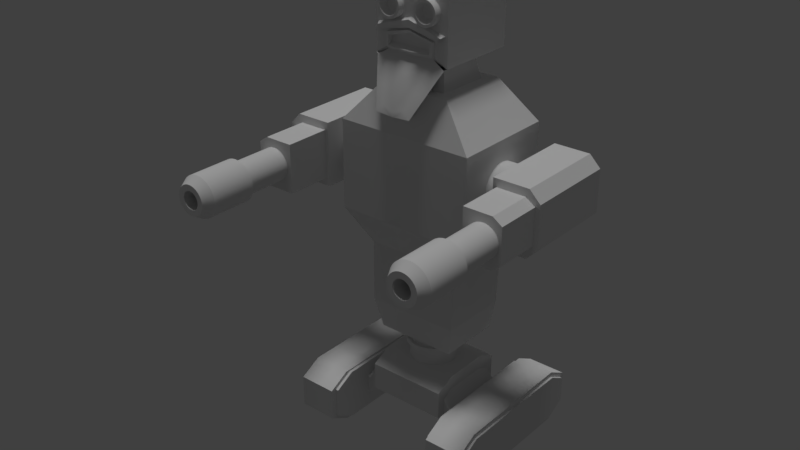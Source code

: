 # Source: GiantBoss.blend  (saved by Blender 2.77.0; exported with 4.5.12 LTS)
import bpy
from mathutils import Matrix  # noqa: F401  (used for matrix-valued properties, if any)

bpy.ops.wm.read_factory_settings(use_empty=True)
scene = bpy.context.scene
scene.name = 'Scene'

# ---- collections
col_collection_1 = bpy.data.collections.new('Collection 1'); scene.collection.children.link(col_collection_1)

# ---- materials (node trees are filled in below, after node groups)
mat_material = bpy.data.materials.new('Material')
mat_material.alpha_threshold = 0.0
mat_material.use_transparent_shadow = False
mat_material.roughness = 0.5
mat_material.line_color = (0.0, 0.0, 0.0, 1.0)
mat_material_001 = bpy.data.materials.new('Material.001')
mat_material_001.alpha_threshold = 0.0
mat_material_001.use_transparent_shadow = False
mat_material_001.roughness = 0.5
mat_material_002 = bpy.data.materials.new('Material.002')
mat_material_002.alpha_threshold = 0.0
mat_material_002.use_transparent_shadow = False
mat_material_002.roughness = 0.5
mat_material_003 = bpy.data.materials.new('Material.003')
mat_material_003.alpha_threshold = 0.0
mat_material_003.use_transparent_shadow = False
mat_material_003.roughness = 0.5
mat_material_004 = bpy.data.materials.new('Material.004')
mat_material_004.alpha_threshold = 0.0
mat_material_004.use_transparent_shadow = False
mat_material_004.roughness = 0.5
mat_material_004.specular_intensity = 0.0
mat_material_005 = bpy.data.materials.new('Material.005')
mat_material_005.alpha_threshold = 0.0
mat_material_005.use_transparent_shadow = False
mat_material_005.roughness = 0.5
mat_material_006 = bpy.data.materials.new('Material.006')
mat_material_006.alpha_threshold = 0.0
mat_material_006.use_transparent_shadow = False
mat_material_006.roughness = 0.5

# ---- material node trees

# ---- world
world_world = bpy.data.worlds.new('World'); scene.world = world_world
world_world.color = (0.05088, 0.05088, 0.05088)
world_world.use_sun_shadow = False
world_world.sun_shadow_jitter_overblur = 0.0
world_world.cycles.sampling_method = 'MANUAL'

# ---- lights
light_hemi = bpy.data.lights.new('Hemi', 'SUN')
light_hemi.transmission_factor = 0.0
light_hemi.angle = 0.1993
light_hemi.energy = 1.0
light_hemi.shadow_buffer_clip_start = 0.5
light_hemi.shadow_soft_size = 0.1
light_hemi.shadow_cascade_max_distance = 1000.0

# ---- meshes
me_cube = bpy.data.meshes.new('Cube')
me_cube.from_pydata([(6.891, 3.723, 4.525), (6.891, -3.723, 4.525), (-4.825e-07, -4.048, 4.09), (1.448e-06, 4.048, 4.09), (6.891, 4.048, 12.19), (6.891, -4.048, 12.19), (-1.448e-06, -4.048, 12.19), (2.413e-07, 4.048, 12.19), (6.891, 6.019, 5.628), (3.016e-06, 7.448, 5.721), (6.891, 6.019, 8.662), (6.891, -6.019, 5.628), (-2.413e-06, -7.448, 5.721), (6.891, -6.019, 8.662), (-3.378e-06, -7.448, 10.55), (1.809e-06, 7.448, 10.55), (6.891, 4.048, 4.09), (6.891, -4.048, 4.09), (6.891, 3.723, 9.764), (6.891, -3.723, 9.764), (6.891, 7.448, 5.721), (6.891, 7.448, 10.55), (6.891, -7.448, 5.721), (6.891, -7.448, 10.55), (9.155, 3.723, 1.937), (9.155, 3.723, 7.175), (9.155, -3.723, 1.937), (9.155, -3.723, 7.175), (9.155, 6.019, 3.039), (9.155, 6.019, 6.073), (9.155, -6.019, 3.039), (9.155, -6.019, 6.073), (9.657, 3.723, 1.937), (9.657, 3.723, 7.175), (9.657, -3.723, 1.937), (9.657, -3.723, 7.175), (9.657, 6.019, 3.039), (9.657, 6.019, 6.073), (9.657, -6.019, 3.039), (9.657, -6.019, 6.073), (10.15, 11.09, -0.3014), (10.15, 11.09, 9.413), (10.15, -11.09, -0.3014), (10.15, -11.09, 9.413), (10.15, 14.84, 1.743), (10.15, 14.84, 7.369), (10.15, -14.84, 1.743), (10.15, -14.84, 7.369), (16.82, 11.09, -0.3014), (16.82, 11.09, 9.413), (16.82, -10.88, 0.5146), (16.82, -11.09, 9.413), (16.82, 14.02, 2.227), (16.82, 14.02, 6.885), (16.82, -14.02, 2.227), (16.82, -14.02, 6.885), (16.82, 10.88, 0.5146), (16.82, -11.09, -0.3014), (16.82, 10.88, 8.597), (16.82, -10.88, 8.597), (16.82, 14.84, 1.743), (16.82, 14.84, 7.369), (16.82, -14.84, 1.743), (16.82, -14.84, 7.369), (17.21, 10.88, 0.5146), (17.21, 10.88, 8.597), (17.21, -10.88, 0.5146), (17.21, -10.88, 8.597), (17.21, 14.02, 2.227), (17.21, 14.02, 6.885), (17.21, -14.02, 2.227), (17.21, -14.02, 6.885), (9.657, 13.79, 7.17), (9.657, 10.3, 9.069), (9.657, 13.79, 1.942), (9.657, 10.3, 0.04243), (9.657, -13.79, 1.942), (9.657, -13.79, 7.17), (9.657, -10.3, 9.069), (9.657, -10.3, 0.04243), (10.15, 10.3, 9.069), (10.15, 13.79, 1.942), (10.15, -13.79, 1.942), (10.15, -10.3, 9.069), (10.15, -10.3, 0.04243), (10.15, 13.79, 7.17), (10.15, 10.3, 0.04243), (10.15, -13.79, 7.17), (-6.032e-07, 4.048, 12.19), (-6.032e-07, 4.048, 14.57), (0.7897, 3.97, 12.19), (0.7897, 3.97, 14.57), (1.549, 3.74, 12.19), (1.549, 3.74, 14.57), (2.249, 3.366, 12.19), (2.249, 3.366, 14.57), (2.862, 2.862, 12.19), (2.862, 2.862, 14.57), (3.366, 2.249, 12.19), (3.366, 2.249, 14.57), (3.74, 1.549, 12.19), (3.74, 1.549, 14.57), (3.97, 0.7897, 12.19), (3.97, 0.7897, 14.57), (4.048, 1.029e-06, 12.19), (4.048, 1.029e-06, 14.57), (3.97, -0.7897, 12.19), (3.97, -0.7897, 14.57), (3.74, -1.549, 12.19), (3.74, -1.549, 14.57), (3.366, -2.249, 12.19), (3.366, -2.249, 14.57), (2.862, -2.862, 12.19), (2.862, -2.862, 14.57), (2.249, -3.366, 12.19), (2.249, -3.366, 14.57), (1.549, -3.74, 12.19), (1.549, -3.74, 14.57), (0.7897, -3.97, 12.19), (0.7897, -3.97, 14.57), (-1.922e-06, -4.048, 12.19), (-1.922e-06, -4.048, 14.57), (0.8994, 4.522, 14.91), (-6.032e-07, 4.61, 14.91), (1.764, 4.259, 14.91), (2.561, 3.833, 14.91), (3.26, 3.26, 14.91), (3.833, 2.561, 14.91), (4.259, 1.764, 14.91), (4.522, 0.8994, 14.91), (4.61, 1.072e-06, 14.91), (4.522, -0.8994, 14.91), (4.259, -1.764, 14.91), (3.833, -2.561, 14.91), (3.26, -3.26, 14.91), (2.561, -3.833, 14.91), (1.764, -4.259, 14.91), (0.8994, -4.522, 14.91), (-2.105e-06, -4.61, 14.91), (0.8994, 4.522, 15.72), (-7.284e-07, 4.61, 15.72), (1.764, 4.259, 15.72), (2.561, 3.833, 15.72), (3.26, 3.26, 15.72), (3.833, 2.561, 15.72), (4.259, 1.764, 15.72), (4.522, 0.8994, 15.72), (4.61, 1.072e-06, 15.72), (4.522, -0.8994, 15.72), (4.259, -1.764, 15.72), (3.833, -2.561, 15.72), (3.26, -3.26, 15.72), (2.561, -3.833, 15.72), (1.764, -4.259, 15.72), (0.8994, -4.522, 15.72), (-2.231e-06, -4.61, 15.72), (0.7728, 3.885, 15.72), (-7.107e-07, 3.961, 15.72), (1.516, 3.66, 15.72), (2.201, 3.294, 15.72), (2.801, 2.801, 15.72), (3.294, 2.201, 15.72), (3.66, 1.516, 15.72), (3.885, 0.7728, 15.72), (3.961, 1.023e-06, 15.72), (3.885, -0.7728, 15.72), (3.66, -1.516, 15.72), (3.294, -2.201, 15.72), (2.801, -2.801, 15.72), (2.201, -3.294, 15.72), (1.516, -3.66, 15.72), (0.7728, -3.885, 15.72), (-2.001e-06, -3.961, 15.72), (0.7728, 3.885, 17.15), (-6.821e-07, 3.961, 17.15), (1.516, 3.66, 17.15), (2.201, 3.294, 17.15), (2.801, 2.801, 17.15), (3.294, 2.201, 17.15), (3.66, 1.516, 17.15), (3.885, 0.7728, 17.15), (3.961, 1.023e-06, 17.15), (3.885, -0.7728, 17.15), (3.66, -1.516, 17.15), (3.294, -2.201, 17.15), (2.801, -2.801, 17.15), (2.201, -3.294, 17.15), (1.516, -3.66, 17.15), (0.7728, -3.885, 17.15), (-1.973e-06, -3.961, 17.15), (9.528e-07, -5.007, 17.15), (9.528e-07, -5.982, 22.46), (9.528e-07, 6.143, 17.15), (9.528e-07, 6.143, 22.46), (6.953, -5.007, 17.15), (8.079, -5.982, 22.46), (6.953, 6.143, 17.15), (8.079, 6.143, 22.46), (9.528e-07, -5.982, 33.2), (9.528e-07, 6.953, 33.2), (8.079, 6.953, 33.2), (8.079, -5.982, 33.2), (9.528e-07, -8.54, 39.2), (9.528e-07, 9.918, 39.2), (11.99, 9.918, 39.2), (11.99, -8.54, 39.2), (9.528e-07, -8.54, 54.4), (9.528e-07, 9.918, 54.4), (11.99, 9.918, 54.4), (11.99, -8.54, 54.4), (9.528e-07, -5.982, 61.01), (9.528e-07, 6.953, 61.01), (6.154, 6.953, 61.01), (6.154, -5.982, 61.01), (9.528e-07, -4.062, 61.01), (9.528e-07, 5.033, 61.01), (4.327, 5.033, 61.01), (4.327, -4.062, 61.01), (9.528e-07, -3.188, 64.74), (9.528e-07, 4.159, 64.74), (3.495, 4.159, 64.74), (3.301, -3.602, 64.87), (3.121, -10.77, 58.51), (9.528e-07, 7.462, 65.84), (6.639, 7.462, 65.84), (4.178, -6.492, 66.78), (4.67, -6.492, 69.78), (9.528e-07, -6.492, 78.49), (6.639, 7.462, 78.49), (9.528e-07, 7.462, 78.49), (4.231, -3.961, 80.31), (9.528e-07, -3.961, 80.31), (4.231, 4.932, 80.31), (9.528e-07, 4.932, 80.31), (3.32, -6.492, 75.71), (3.32, -7.751, 75.28), (3.718, -6.492, 75.67), (3.633, -7.751, 75.25), (4.101, -6.492, 75.56), (3.935, -7.751, 75.16), (4.453, -6.492, 75.37), (4.213, -7.751, 75.01), (4.763, -6.492, 75.11), (4.457, -7.751, 74.81), (5.017, -6.492, 74.8), (4.657, -7.751, 74.56), (5.205, -6.492, 74.45), (4.805, -7.751, 74.29), (5.321, -6.492, 74.07), (4.897, -7.751, 73.98), (5.361, -6.492, 73.67), (4.928, -7.751, 73.67), (5.321, -6.492, 73.27), (4.897, -7.751, 73.36), (5.205, -6.492, 72.89), (4.805, -7.751, 73.05), (5.017, -6.492, 72.54), (4.657, -7.751, 72.78), (4.763, -6.492, 72.23), (4.457, -7.751, 72.53), (4.453, -6.492, 71.97), (4.213, -7.751, 72.33), (4.101, -6.492, 71.78), (3.935, -7.751, 72.18), (3.718, -6.492, 71.67), (3.633, -7.751, 72.09), (3.32, -6.492, 71.63), (3.32, -7.751, 72.06), (2.921, -6.492, 71.67), (3.006, -7.751, 72.09), (2.539, -6.492, 71.78), (2.704, -7.751, 72.18), (2.186, -6.492, 71.97), (2.426, -7.751, 72.33), (1.876, -6.492, 72.23), (2.182, -7.751, 72.53), (1.623, -6.492, 72.54), (1.982, -7.751, 72.78), (1.434, -6.492, 72.89), (1.834, -7.751, 73.05), (1.318, -6.492, 73.27), (1.742, -7.751, 73.36), (1.279, -6.492, 73.67), (1.711, -7.751, 73.67), (1.318, -6.492, 74.07), (1.742, -7.751, 73.98), (1.434, -6.492, 74.45), (1.834, -7.751, 74.29), (1.623, -6.492, 74.8), (1.982, -7.751, 74.56), (1.876, -6.492, 75.11), (2.182, -7.751, 74.81), (2.186, -6.492, 75.37), (2.426, -7.751, 75.01), (2.539, -6.492, 75.56), (2.704, -7.751, 75.16), (2.921, -6.492, 75.67), (3.006, -7.751, 75.25), (3.718, -7.751, 75.67), (3.32, -7.751, 75.71), (4.101, -7.751, 75.56), (4.453, -7.751, 75.37), (4.763, -7.751, 75.11), (5.017, -7.751, 74.8), (5.205, -7.751, 74.45), (5.321, -7.751, 74.07), (5.361, -7.751, 73.67), (5.321, -7.751, 73.27), (5.205, -7.751, 72.89), (5.017, -7.751, 72.54), (4.763, -7.751, 72.23), (4.453, -7.751, 71.97), (4.101, -7.751, 71.78), (3.718, -7.751, 71.67), (3.32, -7.751, 71.63), (2.921, -7.751, 71.67), (2.539, -7.751, 71.78), (2.186, -7.751, 71.97), (1.876, -7.751, 72.23), (1.623, -7.751, 72.54), (1.434, -7.751, 72.89), (1.318, -7.751, 73.27), (1.279, -7.751, 73.67), (1.318, -7.751, 74.07), (1.434, -7.751, 74.45), (1.623, -7.751, 74.8), (1.876, -7.751, 75.11), (2.186, -7.751, 75.37), (2.539, -7.751, 75.56), (2.921, -7.751, 75.67), (3.531, -6.664, 74.73), (3.32, -6.664, 74.76), (3.735, -6.664, 74.67), (3.923, -6.664, 74.57), (4.087, -6.664, 74.44), (4.222, -6.664, 74.27), (4.322, -6.664, 74.09), (4.384, -6.664, 73.88), (4.405, -6.664, 73.67), (4.384, -6.664, 73.46), (4.322, -6.664, 73.25), (4.222, -6.664, 73.07), (4.087, -6.664, 72.9), (3.923, -6.664, 72.77), (3.735, -6.664, 72.67), (3.531, -6.664, 72.61), (3.32, -6.664, 72.58), (3.108, -6.664, 72.61), (2.904, -6.664, 72.67), (2.717, -6.664, 72.77), (2.552, -6.664, 72.9), (2.417, -6.664, 73.07), (2.317, -6.664, 73.25), (2.255, -6.664, 73.46), (2.234, -6.664, 73.67), (2.255, -6.664, 73.88), (2.317, -6.664, 74.09), (2.417, -6.664, 74.27), (2.552, -6.664, 74.44), (2.717, -6.664, 74.57), (2.904, -6.664, 74.67), (3.108, -6.664, 74.73), (6.181, -6.725, 65.61), (6.126, -6.492, 70.59), (0.0, -6.492, 67.07), (0.0, -6.492, 70.51), (0.0, -7.133, 70.51), (0.0, -7.133, 67.07), (4.289, -7.133, 67.22), (4.289, -7.133, 69.48), (0.0, -7.133, 70.24), (0.0, -7.133, 67.34), (3.783, -7.133, 67.49), (3.783, -7.133, 69.21), (0.0, -6.204, 69.76), (0.0, -6.204, 67.82), (3.783, -6.204, 67.97), (3.783, -6.204, 68.73), (6.259, -6.492, 66.51), (3.495, -3.188, 64.74), (2.111e-07, -6.492, 65.84), (4.222e-08, -3.602, 64.87), (4.67, -6.492, 67.44), (4.222e-08, -10.82, 58.33), (4.222e-08, -6.492, 66.65), (4.222e-08, -7.651, 57.77), (4.222e-08, -10.82, 59.14), (1.172, -7.651, 57.77), (2.049, -10.54, 59.68), (6.639, -6.492, 78.49), (6.639, -6.492, 65.84), (0.0, -6.492, 72.3), (4.289, -6.492, 69.48), (4.289, -6.492, 67.22), (0.0, -6.492, 70.81), (0.0, -7.139, 72.04), (0.0, -7.139, 70.85), (5.026, -7.139, 69.82), (5.769, -7.139, 70.33)], [], [(16, 17, 2, 3), (4, 7, 6, 5), (8, 10, 29, 28), (16, 3, 9, 20), (22, 23, 14, 12), (2, 17, 22, 12), (21, 20, 9, 15), (5, 6, 14, 23), (6, 2, 12, 14), (11, 1, 26, 30), (19, 13, 31, 27), (7, 4, 21, 15), (3, 7, 15, 9), (0, 1, 17, 16), (19, 18, 4, 5), (10, 8, 20, 21), (11, 13, 23, 22), (1, 11, 22, 17), (8, 0, 16, 20), (13, 19, 5, 23), (18, 10, 21, 4), (27, 31, 39, 35), (25, 27, 35, 33), (31, 30, 38, 39), (1, 0, 24, 26), (10, 18, 25, 29), (0, 8, 28, 24), (13, 11, 30, 31), (18, 19, 27, 25), (87, 82, 46, 47), (86, 81, 44, 40), (85, 80, 41, 45), (30, 26, 34, 38), (28, 29, 37, 36), (26, 24, 32, 34), (29, 25, 33, 37), (24, 28, 36, 32), (42, 40, 48, 57), (44, 45, 61, 60), (46, 42, 57, 62), (80, 83, 43, 41), (83, 87, 47, 43), (82, 84, 42, 46), (81, 85, 45, 44), (84, 86, 40, 42), (55, 54, 70, 71), (56, 52, 68, 64), (53, 58, 65, 69), (45, 41, 49, 61), (40, 44, 60, 48), (47, 46, 62, 63), (41, 43, 51, 49), (43, 47, 63, 51), (56, 50, 57, 48), (59, 58, 49, 51), (53, 52, 60, 61), (54, 55, 63, 62), (50, 54, 62, 57), (52, 56, 48, 60), (55, 59, 51, 63), (58, 53, 61, 49), (64, 65, 67, 66), (66, 67, 71, 70), (65, 64, 68, 69), (58, 59, 67, 65), (59, 55, 71, 67), (54, 50, 66, 70), (52, 53, 69, 68), (50, 56, 64, 66), (34, 32, 75, 79), (36, 37, 72, 74), (38, 34, 79, 76), (35, 39, 77, 78), (33, 35, 78, 73), (37, 33, 73, 72), (32, 36, 74, 75), (39, 38, 76, 77), (79, 75, 86, 84), (74, 72, 85, 81), (76, 79, 84, 82), (78, 77, 87, 83), (73, 78, 83, 80), (72, 73, 80, 85), (75, 74, 81, 86), (77, 76, 82, 87), (88, 89, 91, 90), (90, 91, 93, 92), (92, 93, 95, 94), (94, 95, 97, 96), (96, 97, 99, 98), (98, 99, 101, 100), (100, 101, 103, 102), (102, 103, 105, 104), (104, 105, 107, 106), (106, 107, 109, 108), (108, 109, 111, 110), (110, 111, 113, 112), (112, 113, 115, 114), (114, 115, 117, 116), (116, 117, 119, 118), (118, 119, 121, 120), (121, 119, 137, 138), (135, 134, 151, 152), (97, 95, 125, 126), (107, 105, 130, 131), (117, 115, 135, 136), (195, 191, 190, 194), (93, 91, 122, 124), (103, 101, 128, 129), (113, 111, 133, 134), (99, 97, 126, 127), (109, 107, 131, 132), (119, 117, 136, 137), (95, 93, 124, 125), (105, 103, 129, 130), (91, 89, 123, 122), (115, 113, 134, 135), (101, 99, 127, 128), (111, 109, 132, 133), (139, 140, 157, 156), (128, 127, 144, 145), (136, 135, 152, 153), (129, 128, 145, 146), (137, 136, 153, 154), (130, 129, 146, 147), (122, 123, 140, 139), (138, 137, 154, 155), (131, 130, 147, 148), (124, 122, 139, 141), (197, 195, 194, 196), (132, 131, 148, 149), (125, 124, 141, 142), (133, 132, 149, 150), (126, 125, 142, 143), (134, 133, 150, 151), (127, 126, 143, 144), (160, 159, 176, 177), (155, 154, 171, 172), (148, 147, 164, 165), (141, 139, 156, 158), (193, 197, 196, 192), (149, 148, 165, 166), (142, 141, 158, 159), (150, 149, 166, 167), (143, 142, 159, 160), (151, 150, 167, 168), (144, 143, 160, 161), (152, 151, 168, 169), (145, 144, 161, 162), (153, 152, 169, 170), (146, 145, 162, 163), (154, 153, 170, 171), (147, 146, 163, 164), (173, 174, 189, 188, 187, 186, 185, 184, 183, 182, 181, 180, 179, 178, 177, 176, 175), (168, 167, 184, 185), (161, 160, 177, 178), (169, 168, 185, 186), (162, 161, 178, 179), (170, 169, 186, 187), (163, 162, 179, 180), (171, 170, 187, 188), (164, 163, 180, 181), (156, 157, 174, 173), (172, 171, 188, 189), (165, 164, 181, 182), (158, 156, 173, 175), (201, 200, 204, 205), (166, 165, 182, 183), (159, 158, 175, 176), (167, 166, 183, 184), (190, 192, 196, 194), (191, 195, 201, 198), (197, 193, 199, 200), (195, 197, 200, 201), (202, 205, 209, 206), (198, 201, 205, 202), (200, 199, 203, 204), (209, 208, 212, 213), (204, 203, 207, 208), (205, 204, 208, 209), (220, 219, 223, 224), (213, 212, 216, 217), (225, 384, 386, 388), (206, 209, 213, 210), (208, 207, 211, 212), (214, 217, 379, 218), (210, 213, 217, 214), (212, 211, 215, 216), (379, 220, 224, 390), (216, 215, 219, 220), (217, 216, 220, 379), (393, 392, 369, 368), (224, 223, 229, 228), (390, 224, 228, 389), (230, 232, 233, 231), (389, 228, 232, 230), (228, 229, 233, 232), (227, 389, 230, 231), (234, 299, 298, 236), (236, 298, 300, 238), (238, 300, 301, 240), (240, 301, 302, 242), (242, 302, 303, 244), (244, 303, 304, 246), (246, 304, 305, 248), (248, 305, 306, 250), (250, 306, 307, 252), (252, 307, 308, 254), (254, 308, 309, 256), (256, 309, 310, 258), (258, 310, 311, 260), (260, 311, 312, 262), (262, 312, 313, 264), (264, 313, 314, 266), (266, 314, 315, 268), (268, 315, 316, 270), (270, 316, 317, 272), (272, 317, 318, 274), (274, 318, 319, 276), (276, 319, 320, 278), (278, 320, 321, 280), (280, 321, 322, 282), (282, 322, 323, 284), (284, 323, 324, 286), (286, 324, 325, 288), (288, 325, 326, 290), (290, 326, 327, 292), (292, 327, 328, 294), (287, 285, 355, 356), (294, 328, 329, 296), (296, 329, 299, 234), (235, 237, 298, 299), (237, 239, 300, 298), (239, 241, 301, 300), (241, 243, 302, 301), (243, 245, 303, 302), (245, 247, 304, 303), (247, 249, 305, 304), (249, 251, 306, 305), (251, 253, 307, 306), (253, 255, 308, 307), (255, 257, 309, 308), (257, 259, 310, 309), (259, 261, 311, 310), (261, 263, 312, 311), (263, 265, 313, 312), (265, 267, 314, 313), (267, 269, 315, 314), (269, 271, 316, 315), (271, 273, 317, 316), (273, 275, 318, 317), (275, 277, 319, 318), (277, 279, 320, 319), (279, 281, 321, 320), (281, 283, 322, 321), (283, 285, 323, 322), (285, 287, 324, 323), (287, 289, 325, 324), (289, 291, 326, 325), (291, 293, 327, 326), (293, 295, 328, 327), (295, 297, 329, 328), (297, 235, 299, 329), (330, 331, 361, 360, 359, 358, 357, 356, 355, 354, 353, 352, 351, 350, 349, 348, 347, 346, 345, 344, 343, 342, 341, 340, 339, 338, 337, 336, 335, 334, 333, 332), (261, 259, 342, 343), (289, 287, 356, 357), (263, 261, 343, 344), (237, 235, 331, 330), (291, 289, 357, 358), (265, 263, 344, 345), (239, 237, 330, 332), (293, 291, 358, 359), (267, 265, 345, 346), (241, 239, 332, 333), (295, 293, 359, 360), (269, 267, 346, 347), (243, 241, 333, 334), (297, 295, 360, 361), (271, 269, 347, 348), (245, 243, 334, 335), (235, 297, 361, 331), (273, 271, 348, 349), (247, 245, 335, 336), (275, 273, 349, 350), (249, 247, 336, 337), (277, 275, 350, 351), (251, 249, 337, 338), (279, 277, 351, 352), (253, 251, 338, 339), (281, 279, 352, 353), (255, 253, 339, 340), (283, 281, 353, 354), (257, 255, 340, 341), (285, 283, 354, 355), (259, 257, 341, 342), (221, 362, 222, 387), (369, 366, 370, 373), (364, 393, 368, 367), (392, 365, 366, 369), (373, 370, 374, 377), (375, 376, 377, 374), (368, 369, 373, 372), (367, 368, 372, 371), (372, 373, 377, 376), (371, 372, 376, 375), (362, 221, 379, 390), (221, 381, 218, 379), (388, 386, 383, 222), (384, 225, 393, 364), (385, 387, 222, 383), (381, 221, 387, 385), (384, 380, 383, 386), (362, 225, 388, 222), (391, 363, 389, 227), (363, 378, 390, 389), (226, 394, 365, 392), (382, 226, 392, 393), (396, 397, 398, 395), (394, 226, 397, 396), (390, 393, 225, 379), (378, 382, 393, 390), (363, 391, 395, 398), (363, 226, 382, 378)])
me_cube.polygons.foreach_set('use_smooth', [True] * 323)
me_cube.polygons.foreach_set('material_index', [2, 2, 2, 2, 2, 2, 2, 2, 2, 2, 2, 2, 2, 2, 2, 2, 2, 2, 2, 2, 2, 2, 2, 2, 2, 2, 2, 2, 2, 5, 5, 5, 2, 2, 2, 2, 2, 6, 6, 6, 5, 5, 5, 5, 5, 2, 2, 2, 6, 6, 6, 6, 6, 5, 5, 5, 5, 5, 5, 5, 5, 2, 2, 2, 2, 2, 2, 2, 2, 2, 2, 2, 2, 2, 2, 2, 2, 2, 2, 2, 2, 2, 2, 2, 2, 0, 0, 0, 0, 0, 0, 0, 0, 0, 0, 0, 0, 0, 0, 0, 0, 0, 0, 0, 0, 0, 1, 0, 0, 0, 0, 0, 0, 0, 0, 0, 0, 0, 0, 0, 0, 0, 0, 0, 0, 0, 0, 0, 0, 1, 0, 0, 0, 0, 0, 0, 0, 0, 0, 0, 1, 0, 0, 0, 0, 0, 0, 0, 0, 0, 0, 0, 0, 0, 0, 0, 0, 0, 0, 0, 0, 0, 0, 0, 0, 0, 1, 0, 0, 0, 1, 1, 1, 1, 1, 1, 1, 1, 1, 1, 1, 1, 4, 1, 1, 3, 1, 1, 1, 3, 3, 2, 1, 1, 1, 1, 1, 1, 2, 2, 2, 2, 2, 2, 2, 2, 2, 2, 2, 2, 2, 2, 2, 2, 2, 2, 2, 2, 2, 2, 2, 2, 2, 2, 2, 2, 2, 2, 2, 2, 2, 2, 2, 2, 2, 2, 2, 2, 2, 2, 2, 2, 2, 2, 2, 2, 2, 2, 2, 2, 2, 2, 2, 2, 2, 2, 2, 2, 2, 2, 2, 2, 2, 5, 2, 2, 2, 2, 2, 2, 2, 2, 2, 2, 2, 2, 2, 2, 2, 2, 2, 2, 2, 2, 2, 2, 2, 2, 2, 2, 2, 2, 2, 2, 2, 4, 2, 2, 2, 2, 5, 2, 2, 2, 2, 1, 1, 4, 1, 4, 4, 0, 4, 1, 1, 1, 1, 4, 4, 4, 1, 4, 1])
_k = set([(191, 195), (191, 198), (193, 197), (193, 199), (195, 197), (195, 201), (197, 200), (198, 201), (199, 200), (200, 201), (202, 205), (202, 206), (203, 204), (203, 207), (204, 208), (205, 209), (206, 209), (207, 208), (221, 362), (221, 381), (225, 362), (225, 384)])
me_cube.attributes.new('sharp_edge', 'BOOLEAN', 'EDGE').data.foreach_set('value', [ (min(e.vertices), max(e.vertices)) in _k for e in me_cube.edges])
_uv = me_cube.uv_layers.new(name='UVMap')
_uv.uv.foreach_set('vector', [0.7251, 0.6728, 0.7251, 0.4197, 0.9843, 0.4197, 0.9843, 0.6728, 0.7251, 0.6728, 0.4658, 0.6728, 0.4658, 0.4197, 0.7251, 0.4197, 0.0009243, 0.8301, -0.07422, 0.9035, -0.07422, 0.7929, 0.0009243, 0.7195, 0.7251, 0.6728, 0.9843, 0.6728, 0.9843, 0.7668, 0.7251, 0.7668, 1.091, 0.04379, 0.9092, 0.04379, 0.9092, -0.1778, 1.091, -0.1778, 0.9843, 0.4197, 0.7251, 0.4197, 0.7251, 0.3012, 0.9843, 0.3012, 0.9092, 0.04379, 1.091, 0.04379, 1.091, 0.2654, 0.9092, 0.2654, 0.7251, 0.4197, 0.4658, 0.4197, 0.4658, 0.3012, 0.7251, 0.3012, 0.9843, 0.8217, 0.9843, 0.5614, 1.112, 0.6139, 1.112, 0.7693, 0.9092, -0.1778, 0.8678, -0.1039, 0.7704, -0.1039, 0.8118, -0.1778, 0.5569, -0.058, 0.5984, -0.1318, 0.6958, -0.1318, 0.6543, -0.058, 0.4658, 0.6728, 0.7251, 0.6728, 0.7251, 0.7668, 0.4658, 0.7668, 1.112, 0.3012, 1.112, 0.5614, 0.9843, 0.509, 0.9843, 0.3536, 0.754, 0.1814, 0.754, -0.058, 0.7704, -0.06845, 0.7704, 0.1918, 0.5569, -0.058, 0.5569, 0.1814, 0.4658, 0.1918, 0.4658, -0.06845, 0.5984, 0.2552, 0.7125, 0.2552, 0.709, 0.3012, 0.5272, 0.3012, 0.7125, -0.1318, 0.5984, -0.1318, 0.5272, -0.1778, 0.709, -0.1778, 0.754, -0.058, 0.7125, -0.1318, 0.709, -0.1778, 0.7704, -0.06845, 0.7125, 0.2552, 0.754, 0.1814, 0.7704, 0.1918, 0.709, 0.3012, 0.5984, -0.1318, 0.5569, -0.058, 0.4658, -0.06845, 0.5272, -0.1778, 0.5569, 0.1814, 0.5984, 0.2552, 0.5272, 0.3012, 0.4658, 0.1918, 1.11, -0.09768, 1.11, -0.1778, 1.129, -0.1778, 1.129, -0.09768, 1.11, 0.135, 1.11, -0.09768, 1.129, -0.09768, 1.129, 0.135, -0.1636, 0.8195, -0.08842, 0.8929, -0.1026, 0.9035, -0.1778, 0.8301, 0.8678, -0.1039, 0.8678, 0.1355, 0.7704, 0.1355, 0.7704, -0.1039, 0.5984, 0.2552, 0.5569, 0.1814, 0.6543, 0.1814, 0.6958, 0.2552, 0.8678, 0.1355, 0.9092, 0.2093, 0.8118, 0.2093, 0.7704, 0.1355, -0.1636, 0.7089, -0.08842, 0.7823, -0.08842, 0.8929, -0.1636, 0.8195, 0.5569, 0.1814, 0.5569, -0.058, 0.6543, -0.058, 0.6543, 0.1814, 0.5828, 0.3599, 0.5217, 0.3599, 0.5194, 0.3476, 0.5852, 0.3476, 0.4995, 0.6418, 0.5217, 0.6826, 0.5194, 0.6949, 0.4955, 0.651, 0.5828, 0.6826, 0.605, 0.6418, 0.6091, 0.651, 0.5852, 0.6949, 1.091, 0.1985, 1.091, 0.1184, 1.11, 0.1184, 1.11, 0.1985, 0.0009243, 0.7195, -0.07422, 0.7929, -0.08842, 0.7823, -0.01328, 0.7089, 1.091, 0.1184, 1.091, -0.1143, 1.11, -0.1143, 1.11, 0.1184, 1.11, 0.1985, 1.11, 0.135, 1.129, 0.135, 1.129, 0.1985, 1.091, -0.1143, 1.091, -0.1778, 1.11, -0.1778, 1.11, -0.1143, -1.197, 1.768, -1.197, -0.7677, -0.002927, -0.7677, -0.002927, 1.768, 2.197, 0.3307, 1.191, 0.3307, 1.191, -0.4331, 2.197, -0.4331, -1.197, 2.197, -1.197, 1.768, -0.002927, 1.768, -0.002927, 2.197, 0.605, 0.6418, 0.605, 0.4007, 0.6091, 0.3915, 0.6091, 0.651, 0.605, 0.4007, 0.5828, 0.3599, 0.5852, 0.3476, 0.6091, 0.3915, 0.5217, 0.3599, 0.4995, 0.4007, 0.4955, 0.3915, 0.5194, 0.3476, 0.5217, 0.6826, 0.5828, 0.6826, 0.5852, 0.6949, 0.5194, 0.6949, 0.4995, 0.4007, 0.4995, 0.6418, 0.4955, 0.651, 0.4955, 0.3915, 0.06651, 0.7089, 0.06651, 0.8586, 0.05209, 0.8586, 0.05209, 0.7089, 1.178, 1.092, 1.178, 1.178, 1.163, 1.178, 1.163, 1.092, 1.163, 0.3012, 1.163, 0.3865, 1.149, 0.3865, 1.149, 0.3012, 1.191, -1.197, 1.191, -0.7677, -0.002926, -0.7677, -0.002926, -1.197, -1.197, -0.7677, -1.197, -1.197, -0.002927, -1.197, -0.002927, -0.7677, 1.191, -1.197, 2.197, -1.197, 2.197, -0.4331, 1.191, -0.4331, 1.191, -0.7677, 1.191, 1.768, -0.002927, 1.768, -0.002926, -0.7677, 1.191, 1.768, 1.191, 2.197, -0.002926, 2.197, -0.002927, 1.768, 0.5051, 0.04639, 0.5051, 0.3012, 0.4955, 0.3037, 0.4955, 0.04396, 0.5995, 0.3012, 0.5995, 0.04639, 0.6091, 0.04396, 0.6091, 0.3037, 0.5795, 0.009558, 0.5251, 0.009559, 0.5194, 1.505e-06, 0.5852, 0.0, 0.5251, 0.3381, 0.5795, 0.3381, 0.5852, 0.3476, 0.5194, 0.3476, 0.5051, 0.3012, 0.5251, 0.3381, 0.5194, 0.3476, 0.4955, 0.3037, 0.5251, 0.009559, 0.5051, 0.04639, 0.4955, 0.04396, 0.5194, 1.505e-06, 0.5795, 0.3381, 0.5995, 0.3012, 0.6091, 0.3037, 0.5852, 0.3476, 0.5995, 0.04639, 0.5795, 0.009558, 0.5852, 0.0, 0.6091, 0.04396, 0.1618, -0.07667, 0.4658, -0.07667, 0.4658, 0.6228, 0.1618, 0.6228, 0.1618, 0.6228, 0.4658, 0.6228, 0.4014, 0.7239, 0.2262, 0.7239, 0.4658, -0.07667, 0.1618, -0.07667, 0.2262, -0.1778, 0.4014, -0.1778, 1.163, 0.3865, 1.163, 1.067, 1.149, 1.067, 1.149, 0.3865, 1.163, 1.067, 1.163, 1.178, 1.149, 1.178, 1.149, 1.067, 1.178, 0.3012, 1.178, 0.4124, 1.163, 0.4124, 1.163, 0.3012, 0.03767, 0.8586, 0.03767, 0.7089, 0.05209, 0.7089, 0.05209, 0.8586, 1.178, 0.4124, 1.178, 1.092, 1.163, 1.092, 1.163, 0.4124, -0.1065, 0.1459, -0.1065, 0.3852, -0.1778, 0.5968, -0.1778, -0.06565, -0.06506, 0.4591, 0.04908, 0.4591, 0.09035, 0.7089, -0.1063, 0.7089, -0.06506, 0.07201, -0.1065, 0.1459, -0.1778, -0.06565, -0.1063, -0.1778, 0.09055, 0.1459, 0.04908, 0.07201, 0.09035, -0.1778, 0.1618, -0.06565, 0.09055, 0.3852, 0.09055, 0.1459, 0.1618, -0.06565, 0.1618, 0.5968, 0.04908, 0.4591, 0.09055, 0.3852, 0.1618, 0.5968, 0.09035, 0.7089, -0.1065, 0.3852, -0.06506, 0.4591, -0.1063, 0.7089, -0.1778, 0.5968, 0.04908, 0.07201, -0.06506, 0.07201, -0.1063, -0.1778, 0.09035, -0.1778, 1.149, 0.4245, 1.149, 1.068, 1.131, 1.068, 1.131, 0.4245, 0.0193, 0.877, 0.0193, 0.7089, 0.03767, 0.7089, 0.03767, 0.877, 1.149, 0.3012, 1.149, 0.4245, 1.131, 0.4245, 1.131, 0.3012, 1.131, 1.04, 1.131, 1.163, 1.112, 1.163, 1.112, 1.04, 1.131, 0.3958, 1.131, 1.04, 1.112, 1.04, 1.112, 0.3958, 1.131, 0.3012, 1.131, 0.3958, 1.112, 0.3958, 1.112, 0.3012, 1.149, 1.068, 1.149, 1.163, 1.131, 1.163, 1.131, 1.068, 0.0193, 0.7089, 0.0193, 0.877, 0.0009243, 0.877, 0.0009243, 0.7089, 0.3945, 0.4964, 0.3515, 0.5318, 0.317, 0.5195, 0.36, 0.4841, 0.36, 0.4841, 0.317, 0.5195, 0.2846, 0.5009, 0.3277, 0.4656, 0.3277, 0.4656, 0.2846, 0.5009, 0.2556, 0.4768, 0.2987, 0.4414, 0.2987, 0.4414, 0.2556, 0.4768, 0.2312, 0.448, 0.2742, 0.4126, 0.2742, 0.4126, 0.2312, 0.448, 0.2122, 0.4156, 0.2552, 0.3803, 0.2552, 0.3803, 0.2122, 0.4156, 0.1994, 0.381, 0.2424, 0.3457, 0.6162, 0.5289, 0.7307, 0.5289, 0.7307, 0.5498, 0.6162, 0.5498, 0.6162, 0.5498, 0.7307, 0.5498, 0.7307, 0.5763, 0.6162, 0.5763, 0.6162, 0.5763, 0.7307, 0.5763, 0.7307, 0.6075, 0.6162, 0.6075, 0.6162, 0.6075, 0.7307, 0.6075, 0.7307, 0.6421, 0.6162, 0.6421, 0.6162, 0.6421, 0.7307, 0.6421, 0.7307, 0.6789, 0.6162, 0.6789, 0.6162, 0.6789, 0.7307, 0.6789, 0.7307, 0.7164, 0.6162, 0.7164, 0.6162, 0.7164, 0.7307, 0.7164, 0.7307, 0.7532, 0.6162, 0.7532, 0.6162, 0.7532, 0.7307, 0.7532, 0.7307, 0.7878, 0.6162, 0.7878, 0.6162, 0.7878, 0.7307, 0.7878, 0.7307, 0.819, 0.6162, 0.819, 0.6162, 0.819, 0.7307, 0.819, 0.7307, 0.8456, 0.6162, 0.8456, 0.3945, 0.1801, 0.3592, 0.1746, 0.3511, 0.1544, 0.3914, 0.1607, 0.8456, 0.2596, 0.8456, 0.3015, 0.8066, 0.3015, 0.8066, 0.2596, 0.2312, 0.448, 0.2556, 0.4768, 0.2332, 0.4986, 0.2053, 0.4658, 0.2016, 0.2769, 0.194, 0.3103, 0.1629, 0.309, 0.1716, 0.2709, 0.3244, 0.176, 0.2914, 0.1844, 0.274, 0.1656, 0.3115, 0.1561, 1.03, 1.524, 1.473, 1.524, 1.473, 1.855, 1.092, 1.855, 0.2846, 0.5009, 0.317, 0.5195, 0.303, 0.5472, 0.2662, 0.5261, 0.1932, 0.3455, 0.1994, 0.381, 0.1691, 0.3896, 0.1621, 0.349, 0.2616, 0.1993, 0.2361, 0.2203, 0.2109, 0.2065, 0.24, 0.1826, 0.2122, 0.4156, 0.2312, 0.448, 0.2053, 0.4658, 0.1837, 0.429, 0.2158, 0.2465, 0.2016, 0.2769, 0.1716, 0.2709, 0.1878, 0.2363, 0.3592, 0.1746, 0.3244, 0.176, 0.3115, 0.1561, 0.3511, 0.1544, 0.2556, 0.4768, 0.2846, 0.5009, 0.2662, 0.5261, 0.2332, 0.4986, 0.194, 0.3103, 0.1932, 0.3455, 0.1621, 0.349, 0.1629, 0.309, 0.317, 0.5195, 0.3515, 0.5318, 0.3424, 0.5612, 0.303, 0.5472, 0.2914, 0.1844, 0.2616, 0.1993, 0.24, 0.1826, 0.274, 0.1656, 0.1994, 0.381, 0.2122, 0.4156, 0.1837, 0.429, 0.1691, 0.3896, 0.2361, 0.2203, 0.2158, 0.2465, 0.1878, 0.2363, 0.2109, 0.2065, 0.5729, 0.1586, 0.6162, 0.1544, 0.6162, 0.1851, 0.579, 0.1887, 0.1691, 0.3896, 0.1837, 0.429, 0.1691, 0.441, 0.1544, 0.4016, 0.8456, 0.2202, 0.8456, 0.2596, 0.8066, 0.2596, 0.8066, 0.2202, 0.8456, 0.4913, 0.8456, 0.5151, 0.8066, 0.5151, 0.8066, 0.4913, 0.8456, 0.1847, 0.8456, 0.2202, 0.8066, 0.2202, 0.8066, 0.1847, 0.8456, 0.4611, 0.8456, 0.4913, 0.8066, 0.4913, 0.8066, 0.4611, 0.303, 0.5472, 0.3424, 0.5612, 0.3277, 0.5733, 0.2884, 0.5593, 0.8456, 0.1544, 0.8456, 0.1847, 0.8066, 0.1847, 0.8066, 0.1544, 0.8456, 0.4256, 0.8456, 0.4611, 0.8066, 0.4611, 0.8066, 0.4256, 0.2662, 0.5261, 0.303, 0.5472, 0.2884, 0.5593, 0.2515, 0.5381, -0.04922, -0.5231, -0.7146, -0.5231, -0.6611, -0.8549, -0.04922, -0.8549, 0.8456, 0.3862, 0.8456, 0.4256, 0.8066, 0.4256, 0.8066, 0.3862, 0.2332, 0.4986, 0.2662, 0.5261, 0.2515, 0.5381, 0.2186, 0.5106, 0.8456, 0.3443, 0.8456, 0.3862, 0.8066, 0.3862, 0.8066, 0.3443, 0.2053, 0.4658, 0.2332, 0.4986, 0.2186, 0.5106, 0.1907, 0.4778, 0.8456, 0.3015, 0.8456, 0.3443, 0.8066, 0.3443, 0.8066, 0.3015, 0.1837, 0.429, 0.2053, 0.4658, 0.1907, 0.4778, 0.1691, 0.441, 0.1913, 0.6442, 0.1882, 0.6808, 0.1544, 0.6779, 0.1576, 0.6413, 0.6162, 0.5903, 0.5729, 0.5861, 0.579, 0.556, 0.6162, 0.5596, 0.3988, 0.4149, 0.3945, 0.3724, 0.4257, 0.3724, 0.4294, 0.4089, 0.5313, 0.171, 0.5729, 0.1586, 0.579, 0.1887, 0.5433, 0.1994, 0.8157, -0.5272, 0.3723, -0.5272, 0.4341, -0.8549, 0.8157, -0.8549, 0.4114, 0.4558, 0.3988, 0.4149, 0.4294, 0.4089, 0.4402, 0.444, 0.493, 0.1912, 0.5313, 0.171, 0.5433, 0.1994, 0.5104, 0.2167, 0.4319, 0.4934, 0.4114, 0.4558, 0.4402, 0.444, 0.4578, 0.4764, 0.4594, 0.2183, 0.493, 0.1912, 0.5104, 0.2167, 0.4815, 0.24, 0.4594, 0.5264, 0.4319, 0.4934, 0.4578, 0.4764, 0.4815, 0.5048, 0.4319, 0.2513, 0.4594, 0.2183, 0.4815, 0.24, 0.4578, 0.2683, 0.493, 0.5535, 0.4594, 0.5264, 0.4815, 0.5048, 0.5104, 0.528, 0.4114, 0.289, 0.4319, 0.2513, 0.4578, 0.2683, 0.4402, 0.3007, 0.5313, 0.5737, 0.493, 0.5535, 0.5104, 0.528, 0.5433, 0.5453, 0.3988, 0.3298, 0.4114, 0.289, 0.4402, 0.3007, 0.4294, 0.3358, 0.5729, 0.5861, 0.5313, 0.5737, 0.5433, 0.5453, 0.579, 0.556, 0.3945, 0.3724, 0.3988, 0.3298, 0.4294, 0.3358, 0.4257, 0.3724, 0.7695, 0.158, 0.8066, 0.1544, 0.8066, 0.5289, 0.7695, 0.5253, 0.7337, 0.5147, 0.7008, 0.4974, 0.6719, 0.4741, 0.6483, 0.4457, 0.6307, 0.4133, 0.6198, 0.3782, 0.6162, 0.3417, 0.6198, 0.3052, 0.6307, 0.27, 0.6483, 0.2377, 0.6719, 0.2093, 0.7008, 0.186, 0.7337, 0.1687, 0.7307, 0.7124, 0.7307, 0.6757, 0.7997, 0.6757, 0.7997, 0.7124, 0.2008, 0.6088, 0.1913, 0.6442, 0.1576, 0.6413, 0.1671, 0.606, 0.7307, 0.7484, 0.7307, 0.7124, 0.7997, 0.7124, 0.7997, 0.7484, 0.2162, 0.5761, 0.2008, 0.6088, 0.1671, 0.606, 0.1825, 0.5733, 0.7307, 0.7823, 0.7307, 0.7484, 0.7997, 0.7484, 0.7997, 0.7823, 0.7307, 0.5493, 0.7307, 0.5289, 0.7997, 0.5289, 0.7997, 0.5493, 0.7307, 0.8128, 0.7307, 0.7823, 0.7997, 0.7823, 0.7997, 0.8128, 0.7307, 0.5753, 0.7307, 0.5493, 0.7997, 0.5493, 0.7997, 0.5753, 0.2008, 0.752, 0.2162, 0.7839, 0.1825, 0.7811, 0.1671, 0.7491, 0.7307, 0.8388, 0.7307, 0.8128, 0.7997, 0.8128, 0.7997, 0.8388, 0.7307, 0.6058, 0.7307, 0.5753, 0.7997, 0.5753, 0.7997, 0.6058, 0.1913, 0.7172, 0.2008, 0.752, 0.1671, 0.7491, 0.1576, 0.7143, -0.7146, 0.1386, -0.004796, 0.1386, 0.1579, 0.5254, -0.8549, 0.5254, 0.7307, 0.6397, 0.7307, 0.6058, 0.7997, 0.6058, 0.7997, 0.6397, 0.1882, 0.6808, 0.1913, 0.7172, 0.1576, 0.7143, 0.1544, 0.6779, 0.7307, 0.6757, 0.7307, 0.6397, 0.7997, 0.6397, 0.7997, 0.6757, 1.855, -0.05575, 1.855, 0.6332, 1.473, 0.6332, 1.473, -0.05575, 1.473, 1.524, 1.03, 1.524, 1.03, 0.8617, 1.473, 0.8617, 0.3723, -0.5272, 0.8157, -0.5272, 0.8157, 0.1371, 0.3723, 0.1371, -0.7146, -0.5231, -0.04922, -0.5231, -0.004796, 0.1386, -0.7146, 0.1386, 1.473, 0.4842, 0.8157, 0.4842, 0.8157, -0.4539, 1.473, -0.4539, 1.473, 0.8617, 1.03, 0.8617, 0.8157, 0.4842, 1.473, 0.4842, 0.3723, 0.1371, 0.8157, 0.1371, 0.8157, 0.512, 0.1579, 0.512, -0.8549, 1.462, 0.1579, 1.462, -0.004796, 1.845, -0.7146, 1.845, 0.1579, 0.512, 0.8157, 0.512, 0.8157, 1.451, 0.1579, 1.451, -0.8549, 0.5254, 0.1579, 0.5254, 0.1579, 1.462, -0.8549, 1.462, -0.404, 0.7867, -0.7296, 0.7819, -0.7096, 0.4869, -0.09122, 0.4961, 1.811, -0.8549, 1.811, -0.05575, 1.711, -0.1744, 1.711, -0.7363, 1.237, 0.01317, 1.337, 0.01757, 1.337, 0.1992, 1.288, 0.1855, 1.473, -0.4539, 0.8157, -0.4539, 1.136, -0.8549, 1.473, -0.8549, 0.1579, 1.451, 0.8157, 1.451, 0.8157, 1.855, 0.478, 1.855, 0.4995, 0.4801, 0.4995, 0.08865, 0.9113, 0.1639, 0.9113, 0.4801, 1.473, -0.8549, 1.811, -0.8549, 1.711, -0.7363, 1.473, -0.7363, 1.811, -0.05575, 1.473, -0.05575, 1.473, -0.1744, 1.711, -0.1744, -0.404, 1.425, -0.404, 0.7867, -0.09122, 0.4961, -0.09122, 1.708, 0.9113, 0.4801, 0.9113, 0.8715, 0.4995, 0.8715, 0.4995, 0.5553, 0.4995, 0.08865, 0.4995, 0.9113, 0.08865, 0.8323, 0.08865, 0.1677, 0.5092, 0.8825, 0.5092, 0.6047, 0.5823, 0.6047, 0.5823, 0.8825, 0.4699, -0.7296, 1.1, -0.7296, 1.1, -0.08617, 0.4699, -0.08617, 0.4699, -0.7296, 0.4699, 0.4869, -0.7296, 0.4869, -0.7296, -0.7296, 0.6984, 0.815, 0.6984, 0.1855, 1.1, 0.1855, 1.1, 0.815, 0.4699, 0.9015, 0.4699, -0.08617, 0.6984, 0.1855, 0.6984, 0.815, 0.4699, -0.08617, 1.1, -0.08617, 1.1, 0.1855, 0.6984, 0.1855, 1.73, -0.571, 1.1, -0.571, 1.328, -0.7296, 1.73, -0.7296, 0.6652, 0.6023, 0.8091, 0.5997, 0.8098, 0.6493, 0.6659, 0.6518, 0.6659, 0.6518, 0.8098, 0.6493, 0.8122, 0.6978, 0.6683, 0.7004, 0.6683, 0.7004, 0.8122, 0.6978, 0.8159, 0.7435, 0.672, 0.7461, 0.672, 0.7461, 0.8159, 0.7435, 0.8209, 0.7847, 0.6771, 0.7872, 0.524, 0.03806, 0.6679, 0.03806, 0.6623, 0.0731, 0.5184, 0.0731, 0.5184, 0.0731, 0.6623, 0.0731, 0.6579, 0.1143, 0.514, 0.1143, 0.514, 0.1143, 0.6579, 0.1143, 0.6548, 0.1601, 0.5109, 0.1601, 0.5109, 0.1601, 0.6548, 0.1601, 0.6533, 0.2087, 0.5094, 0.2087, 0.5094, 0.2087, 0.6533, 0.2087, 0.6533, 0.2582, 0.5094, 0.2582, 0.5094, 0.2582, 0.6533, 0.2582, 0.6548, 0.3068, 0.5109, 0.3068, 0.5109, 0.3068, 0.6548, 0.3068, 0.6579, 0.3526, 0.514, 0.3526, 0.514, 0.3526, 0.6579, 0.3526, 0.6623, 0.3938, 0.5184, 0.3938, 0.5184, 0.3938, 0.6623, 0.3938, 0.6679, 0.4289, 0.524, 0.4289, 0.5213, 0.4289, 0.6652, 0.4314, 0.6601, 0.4726, 0.5162, 0.47, 0.5162, 0.47, 0.6601, 0.4726, 0.6564, 0.5183, 0.5125, 0.5157, 0.5125, 0.5157, 0.6564, 0.5183, 0.6541, 0.5668, 0.5102, 0.5643, 0.5102, 0.5643, 0.6541, 0.5668, 0.6533, 0.6164, 0.5094, 0.6138, 0.5094, 0.6138, 0.6533, 0.6164, 0.6541, 0.665, 0.5102, 0.6624, 0.5102, 0.6624, 0.6541, 0.665, 0.6564, 0.7108, 0.5125, 0.7083, 0.5125, 0.7083, 0.6564, 0.7108, 0.6601, 0.7521, 0.5162, 0.7495, 0.5162, 0.7495, 0.6601, 0.7521, 0.6652, 0.7872, 0.5213, 0.7847, 0.2977, 0.5412, 0.4416, 0.5412, 0.4372, 0.5824, 0.2933, 0.5824, 0.2933, 0.5824, 0.4372, 0.5824, 0.4342, 0.6282, 0.2903, 0.6282, 0.2903, 0.6282, 0.4342, 0.6282, 0.4326, 0.6768, 0.2887, 0.6768, 0.2887, 0.6768, 0.4326, 0.6768, 0.4326, 0.7263, 0.2887, 0.7263, 0.2887, 0.7263, 0.4326, 0.7263, 0.4342, 0.7749, 0.2903, 0.7749, 0.2903, 0.7749, 0.4342, 0.7749, 0.4372, 0.8207, 0.2933, 0.8207, 0.2933, 0.8207, 0.4372, 0.8207, 0.4416, 0.8619, 0.2977, 0.8619, 0.6771, 0.4314, 0.8209, 0.4289, 0.8159, 0.464, 0.672, 0.4666, 0.672, 0.4666, 0.8159, 0.464, 0.8122, 0.5053, 0.6683, 0.5078, 0.8222, 0.8934, 0.8209, 0.8551, 0.9555, 0.8488, 0.9564, 0.8746, 0.6683, 0.5078, 0.8122, 0.5053, 0.8098, 0.5511, 0.6659, 0.5537, 0.6659, 0.5537, 0.8098, 0.5511, 0.8091, 0.5997, 0.6652, 0.6023, 0.1092, 0.3835, 0.1295, 0.416, 0.09067, 0.45, 0.06488, 0.4088, 0.1295, 0.416, 0.1553, 0.4436, 0.1235, 0.485, 0.09067, 0.45, 0.1553, 0.4436, 0.1858, 0.4653, 0.1621, 0.5125, 0.1235, 0.485, 0.1858, 0.4653, 0.2196, 0.4802, 0.205, 0.5315, 0.1621, 0.5125, 0.2196, 0.4802, 0.2554, 0.4878, 0.2505, 0.5412, 0.205, 0.5315, 0.2554, 0.4878, 0.292, 0.4878, 0.2969, 0.5412, 0.2505, 0.5412, 0.292, 0.4878, 0.3279, 0.4802, 0.3425, 0.5315, 0.2969, 0.5412, 0.3279, 0.4802, 0.3617, 0.4653, 0.3853, 0.5125, 0.3425, 0.5315, 0.3617, 0.4653, 0.3921, 0.4436, 0.4239, 0.485, 0.3853, 0.5125, 0.3921, 0.4436, 0.418, 0.416, 0.4568, 0.45, 0.4239, 0.485, 0.418, 0.416, 0.4383, 0.3835, 0.4826, 0.4088, 0.4568, 0.45, 0.4383, 0.3835, 0.4523, 0.3474, 0.5003, 0.363, 0.4826, 0.4088, 0.4523, 0.3474, 0.4594, 0.3091, 0.5094, 0.3144, 0.5003, 0.363, 0.4594, 0.3091, 0.4594, 0.2701, 0.5094, 0.2648, 0.5094, 0.3144, 0.4594, 0.2701, 0.4523, 0.2318, 0.5003, 0.2162, 0.5094, 0.2648, 0.4523, 0.2318, 0.4383, 0.1957, 0.4826, 0.1705, 0.5003, 0.2162, 0.4383, 0.1957, 0.418, 0.1633, 0.4568, 0.1293, 0.4826, 0.1705, 0.418, 0.1633, 0.3921, 0.1356, 0.4239, 0.09422, 0.4568, 0.1293, 0.3921, 0.1356, 0.3617, 0.114, 0.3853, 0.06669, 0.4239, 0.09422, 0.3617, 0.114, 0.3279, 0.09901, 0.3425, 0.04773, 0.3853, 0.06669, 0.3279, 0.09901, 0.292, 0.0914, 0.2969, 0.03806, 0.3425, 0.04773, 0.292, 0.0914, 0.2554, 0.0914, 0.2505, 0.03806, 0.2969, 0.03806, 0.2554, 0.0914, 0.2196, 0.09901, 0.205, 0.04773, 0.2505, 0.03806, 0.2196, 0.09901, 0.1858, 0.114, 0.1621, 0.06669, 0.205, 0.04773, 0.1858, 0.114, 0.1553, 0.1356, 0.1235, 0.09422, 0.1621, 0.06669, 0.1553, 0.1356, 0.1295, 0.1633, 0.09067, 0.1293, 0.1235, 0.09422, 0.1295, 0.1633, 0.1092, 0.1957, 0.06488, 0.1705, 0.09067, 0.1293, 0.1092, 0.1957, 0.09516, 0.2318, 0.04711, 0.2162, 0.06488, 0.1705, 0.09516, 0.2318, 0.08802, 0.2701, 0.03806, 0.2648, 0.04711, 0.2162, 0.08802, 0.2701, 0.08802, 0.3091, 0.03806, 0.3144, 0.03806, 0.2648, 0.08802, 0.3091, 0.09516, 0.3474, 0.04711, 0.363, 0.03806, 0.3144, 0.09516, 0.3474, 0.1092, 0.3835, 0.06488, 0.4088, 0.04711, 0.363, 0.1268, 0.5463, 0.151, 0.5412, 0.1757, 0.5412, 0.1999, 0.5463, 0.2227, 0.5564, 0.2433, 0.571, 0.2607, 0.5897, 0.2744, 0.6116, 0.2839, 0.6359, 0.2887, 0.6618, 0.2887, 0.6881, 0.2839, 0.714, 0.2744, 0.7383, 0.2607, 0.7602, 0.2433, 0.7789, 0.2227, 0.7935, 0.1999, 0.8036, 0.1757, 0.8087, 0.151, 0.8087, 0.1268, 0.8036, 0.104, 0.7935, 0.08349, 0.7789, 0.06604, 0.7602, 0.05232, 0.7383, 0.04287, 0.714, 0.03806, 0.6881, 0.03806, 0.6618, 0.04287, 0.6359, 0.05232, 0.6116, 0.06604, 0.5897, 0.08349, 0.571, 0.104, 0.5564, 0.8196, 0.3184, 0.8156, 0.2907, 0.9485, 0.252, 0.9512, 0.2707, 0.8246, 0.9295, 0.8222, 0.8934, 0.9564, 0.8746, 0.958, 0.8989, 0.8263, 0.4613, 0.8303, 0.4289, 0.9619, 0.4723, 0.9593, 0.4942, 0.6679, 0.2116, 0.6679, 0.1725, 0.8025, 0.1789, 0.8025, 0.2052, 0.828, 0.9619, 0.8246, 0.9295, 0.958, 0.8989, 0.9603, 0.9209, 0.8234, 0.4973, 0.8263, 0.4613, 0.9593, 0.4942, 0.9573, 0.5185, 0.6691, 0.2498, 0.6679, 0.2116, 0.8025, 0.2052, 0.8033, 0.231, 0.6749, 0.06567, 0.6794, 0.03806, 0.8102, 0.08811, 0.8072, 0.1067, 0.8216, 0.5355, 0.8234, 0.4973, 0.9573, 0.5185, 0.956, 0.5443, 0.6715, 0.2859, 0.6691, 0.2498, 0.8033, 0.231, 0.8049, 0.2554, 0.6715, 0.09813, 0.6749, 0.06567, 0.8072, 0.1067, 0.8049, 0.1287, 0.8209, 0.5746, 0.8216, 0.5355, 0.956, 0.5443, 0.9556, 0.5707, 0.6749, 0.3184, 0.6715, 0.2859, 0.8049, 0.2554, 0.8072, 0.2773, 0.6691, 0.1342, 0.6715, 0.09813, 0.8049, 0.1287, 0.8033, 0.153, 0.8216, 0.6129, 0.8209, 0.5746, 0.9556, 0.5707, 0.956, 0.5965, 0.6794, 0.346, 0.6749, 0.3184, 0.8072, 0.2773, 0.8102, 0.2959, 0.6679, 0.1725, 0.6691, 0.1342, 0.8033, 0.153, 0.8025, 0.1789, 0.8234, 0.649, 0.8216, 0.6129, 0.956, 0.5965, 0.9573, 0.6209, 0.8156, 0.07046, 0.8196, 0.03806, 0.9512, 0.08151, 0.9485, 0.1034, 0.8263, 0.6815, 0.8234, 0.649, 0.9573, 0.6209, 0.9593, 0.6428, 0.8126, 0.1065, 0.8156, 0.07046, 0.9485, 0.1034, 0.9465, 0.1277, 0.8303, 0.7092, 0.8263, 0.6815, 0.9593, 0.6428, 0.9619, 0.6615, 0.8108, 0.1448, 0.8126, 0.1065, 0.9465, 0.1277, 0.9453, 0.1535, 0.8246, 0.7417, 0.828, 0.7092, 0.9603, 0.7503, 0.958, 0.7722, 0.8102, 0.1838, 0.8108, 0.1448, 0.9453, 0.1535, 0.9449, 0.1799, 0.8222, 0.7778, 0.8246, 0.7417, 0.958, 0.7722, 0.9564, 0.7966, 0.8108, 0.2221, 0.8102, 0.1838, 0.9449, 0.1799, 0.9453, 0.2057, 0.8209, 0.8161, 0.8222, 0.7778, 0.9564, 0.7966, 0.9555, 0.8224, 0.8126, 0.2582, 0.8108, 0.2221, 0.9453, 0.2057, 0.9465, 0.2301, 0.8209, 0.8551, 0.8209, 0.8161, 0.9555, 0.8224, 0.9555, 0.8488, 0.8156, 0.2907, 0.8126, 0.2582, 0.9465, 0.2301, 0.9485, 0.252, -0.1479, 0.9483, -0.2187, 0.9273, -0.2195, 0.7295, -0.1479, 0.751, 0.3917, 0.1175, 0.5092, 0.6447, 0.4788, 0.6447, 0.3613, 0.1797, 0.8825, 0.1175, 0.8825, 0.64, 0.8115, 0.6426, 0.8115, 0.1201, 0.8115, 0.1199, 0.8115, 0.6578, 0.7406, 0.6555, 0.7406, 0.1175, 0.6246, 0.1285, 0.6246, 0.6047, 0.5092, 0.5937, 0.5092, 0.1175, 0.9195, 0.8077, 0.9212, 0.7634, 0.9301, 0.7634, 0.9421, 0.8077, 0.1342, 0.1175, 0.3917, 0.1175, 0.3613, 0.1797, 0.1646, 0.1797, 0.1175, 0.6447, 0.1342, 0.1175, 0.1646, 0.1797, 0.1479, 0.6447, 0.7304, 0.5801, 0.7304, 0.7923, 0.6246, 0.7329, 0.6246, 0.6396, 0.6246, 0.5782, 0.6246, 0.1175, 0.7406, 0.1195, 0.7406, 0.5801, -0.1381, 1.73, -0.4196, 1.46, -0.404, 1.425, -0.09122, 1.708, -0.4196, 1.46, -0.7271, 1.455, -0.7296, 1.42, -0.404, 1.425, 1.288, 0.1855, 1.337, 0.1992, 1.336, 0.2185, 1.262, 0.2133, 0.1414, 0.8623, 0.14, 0.4979, 0.1814, 0.4869, 0.1814, 0.861, 1.257, 0.7046, 1.229, 0.7043, 1.182, 0.6281, 1.257, 0.6279, 1.054, 1.219, 1.133, 1.219, 1.086, 1.39, 1.058, 1.39, 0.4907, 0.5142, 0.4954, 0.5224, 0.4954, 0.624, 0.4907, 0.6158, 1.188, 0.04072, 1.237, 0.01317, 1.288, 0.1855, 1.262, 0.2133, 1.73, -0.03132, 1.148, 0.1178, 1.1, -0.571, 1.73, -0.571, 1.148, 0.1178, 1.136, 0.4735, 1.1, 0.5313, 1.1, -0.571, -0.09122, 0.8567, 0.1181, 0.4869, 0.14, 0.5037, -0.04624, 0.848, 0.0791, 0.9877, -0.09122, 0.8567, -0.04624, 0.848, 0.1181, 0.9745, -0.1539, 1.105, -0.2082, 1.215, -0.2287, 1.222, -0.1763, 1.087, 1.316, -0.01519, 1.316, -0.1252, 1.332, -0.1336, 1.332, -0.01505, 0.3051, 0.4781, 0.6477, 0.4422, 0.6453, 0.4593, 0.6949, 0.6949, 0.3769, 0.4559, 0.6085, 0.4316, 0.6477, 0.4422, 0.3051, 0.4781, 0.1469, 1.064, 0.1469, 1.212, 0.1311, 1.212, 0.131, 1.073, 0.5438, 0.3051, 0.6949, 0.3446, 0.6085, 0.4316, 0.3769, 0.4559])
me_cube.materials.append(mat_material)
me_cube.materials.append(mat_material_001)
me_cube.materials.append(mat_material_002)
me_cube.materials.append(mat_material_003)
me_cube.materials.append(mat_material_004)
me_cube.materials.append(mat_material_005)
me_cube.materials.append(mat_material_006)
me_cube.use_remesh_preserve_volume = False
me_cube.use_remesh_preserve_attributes = False
me_cube.use_mirror_vertex_groups = False
me_cube.update()
me_cube_001 = bpy.data.meshes.new('Cube.001')
me_cube_001.from_pydata([(11.99, 4.048, -7.629e-06), (16.02, 4.048, -7.629e-06), (11.99, 3.97, -0.7897), (16.02, 3.97, -0.7897), (11.99, 3.74, -1.549), (16.02, 3.74, -1.549), (11.99, 3.366, -2.249), (16.02, 3.366, -2.249), (11.99, 2.862, -2.862), (16.02, 2.862, -2.862), (11.99, 2.249, -3.366), (16.02, 2.249, -3.366), (11.99, 1.549, -3.74), (16.02, 1.549, -3.74), (11.99, 0.7897, -3.97), (16.02, 0.7897, -3.97), (11.99, -9.537e-07, -4.048), (16.02, -9.537e-07, -4.048), (11.99, -0.7897, -3.97), (16.02, -0.7897, -3.97), (11.99, -1.549, -3.74), (16.02, -1.549, -3.74), (11.99, -2.249, -3.366), (16.02, -2.249, -3.366), (11.99, -2.862, -2.862), (16.02, -2.862, -2.862), (11.99, -3.366, -2.249), (16.02, -3.366, -2.249), (11.99, -3.74, -1.549), (16.02, -3.74, -1.549), (11.99, -3.97, -0.7897), (16.02, -3.97, -0.7897), (11.99, -4.048, -7.629e-06), (16.02, -4.048, -7.629e-06), (11.99, -3.97, 0.7897), (16.02, -3.97, 0.7897), (11.99, -3.74, 1.549), (16.02, -3.74, 1.549), (11.99, -3.366, 2.249), (16.02, -3.366, 2.249), (11.99, -2.862, 2.862), (16.02, -2.862, 2.862), (11.99, -2.249, 3.366), (16.02, -2.249, 3.366), (11.99, -1.549, 3.74), (16.02, -1.549, 3.74), (11.99, -0.7897, 3.97), (16.02, -0.7897, 3.97), (11.99, 2.652e-06, 4.048), (16.02, 2.652e-06, 4.048), (11.99, 0.7897, 3.97), (16.02, 0.7897, 3.97), (11.99, 1.549, 3.74), (16.02, 1.549, 3.74), (11.99, 2.249, 3.366), (16.02, 2.249, 3.366), (11.99, 2.862, 2.862), (16.02, 2.862, 2.862), (11.99, 3.366, 2.249), (16.02, 3.366, 2.249), (11.99, 3.74, 1.549), (16.02, 3.74, 1.549), (11.99, 3.97, 0.7896), (16.02, 3.97, 0.7897), (16.67, -7.984, -4.168), (16.67, -7.984, 4.168), (17.77, 7.983, -3.782), (17.77, 7.983, 3.782), (21.65, -7.983, -4.169), (23.28, -7.983, -3.059), (23.28, -7.983, 3.059), (21.65, -7.983, 4.169), (22.37, 7.983, -2.899), (21.49, 7.983, -3.782), (21.49, 7.983, 3.782), (22.37, 7.983, 2.899), (16.02, -7.983, -5.528), (16.02, -7.983, 5.528), (22.21, -7.983, 5.528), (24.12, -7.983, 3.622), (24.12, -7.983, -3.622), (22.21, -7.983, -5.528), (16.67, -15.91, -4.168), (16.67, -15.91, 4.168), (21.65, -15.91, 4.169), (23.28, -15.91, 3.059), (23.28, -15.91, -3.059), (21.65, -15.91, -4.169), (16.02, 7.983, 5.528), (16.02, 7.983, -5.528), (24.12, 7.983, 3.622), (22.21, 7.983, 5.528), (22.21, 7.983, -5.528), (24.12, 7.983, -3.622), (17.77, 9.154, 3.782), (17.77, 9.154, -3.782), (22.37, 9.154, 2.899), (21.49, 9.154, 3.782), (21.49, 9.154, -3.782), (22.37, 9.154, -2.899), (19.08, -24.01, 2.56), (21.2, -24.01, -2.56), (19.08, -15.91, 2.56), (21.2, -15.91, -2.56), (18.6, -24.01, 2.304), (21.68, -24.01, -2.304), (18.6, -15.91, 2.304), (21.68, -15.91, -2.304), (18.18, -24.01, 1.959), (22.1, -24.01, -1.959), (18.18, -15.91, 1.959), (22.1, -15.91, -1.959), (17.84, -24.01, 1.539), (22.45, -24.01, -1.539), (17.84, -15.91, 1.539), (22.45, -15.91, -1.539), (17.58, -24.01, 1.06), (22.7, -24.01, -1.06), (17.58, -15.91, 1.06), (22.7, -15.91, -1.06), (17.42, -24.01, 0.5405), (22.86, -24.01, -0.5405), (17.42, -15.91, 0.5405), (22.86, -15.91, -0.5405), (17.37, -24.01, 2.67e-05), (22.91, -24.01, 2.289e-05), (17.37, -15.91, 2.67e-05), (22.91, -15.91, 2.289e-05), (17.42, -24.01, -0.5405), (22.86, -24.01, 0.5405), (17.42, -15.91, -0.5405), (22.86, -15.91, 0.5405), (17.58, -24.01, -1.06), (22.7, -24.01, 1.06), (17.58, -15.91, -1.06), (22.7, -15.91, 1.06), (17.84, -24.01, -1.539), (22.45, -24.01, 1.539), (17.84, -15.91, -1.539), (22.45, -15.91, 1.539), (18.18, -24.01, -1.959), (22.1, -24.01, 1.959), (18.18, -15.91, -1.959), (22.1, -15.91, 1.959), (18.6, -24.01, -2.304), (21.68, -24.01, 2.304), (18.6, -15.91, -2.304), (21.68, -15.91, 2.304), (19.08, -24.01, -2.56), (21.2, -24.01, 2.56), (19.08, -15.91, -2.56), (21.2, -15.91, 2.56), (19.6, -24.01, -2.717), (20.68, -24.01, 2.717), (19.6, -15.91, -2.717), (20.68, -15.91, 2.717), (20.14, -24.01, -2.771), (20.14, -24.01, 2.771), (20.14, -15.91, -2.771), (20.14, -15.91, 2.771), (20.68, -24.01, -2.717), (20.68, -15.91, -2.717), (19.6, -15.91, 2.717), (19.6, -24.01, 2.717), (23.38, -24.01, 1.34), (23.05, -24.01, 1.946), (18.8, -24.01, -3.235), (19.46, -24.01, -3.435), (20.14, -24.01, -3.502), (22.62, -24.01, 2.476), (20.82, -24.01, -3.435), (21.48, -24.01, -3.235), (22.09, -24.01, 2.912), (22.09, -24.01, -2.912), (22.62, -24.01, -2.476), (21.48, -24.01, 3.235), (23.05, -24.01, -1.945), (23.38, -24.01, -1.34), (20.82, -24.01, 3.435), (23.58, -24.01, -0.6831), (23.64, -24.01, 1.907e-05), (20.14, -24.01, 3.502), (23.58, -24.01, 0.6832), (18.2, -24.01, -2.912), (17.67, -24.01, -2.476), (17.23, -24.01, -1.945), (16.91, -24.01, -1.34), (16.71, -24.01, -0.6831), (16.64, -24.01, 2.289e-05), (16.71, -24.01, 0.6832), (16.91, -24.01, 1.34), (17.23, -24.01, 1.946), (17.67, -24.01, 2.476), (18.2, -24.01, 2.912), (18.8, -24.01, 3.235), (19.46, -24.01, 3.435), (23.38, -31.61, 1.34), (23.05, -31.61, 1.946), (18.8, -31.61, -3.235), (19.46, -31.61, -3.435), (20.14, -31.61, -3.502), (22.62, -31.61, 2.476), (20.82, -31.61, -3.435), (21.48, -31.61, -3.235), (22.09, -31.61, 2.912), (22.09, -31.61, -2.912), (22.62, -31.61, -2.476), (21.48, -31.61, 3.235), (23.05, -31.61, -1.945), (23.38, -31.61, -1.34), (20.82, -31.61, 3.435), (23.58, -31.61, -0.6831), (23.64, -31.61, 1.907e-05), (20.14, -31.61, 3.502), (23.58, -31.61, 0.6832), (18.2, -31.61, -2.912), (17.67, -31.61, -2.476), (17.23, -31.61, -1.945), (16.91, -31.61, -1.34), (16.71, -31.61, -0.6831), (16.64, -31.61, 2.289e-05), (16.71, -31.61, 0.6832), (16.91, -31.61, 1.34), (17.23, -31.61, 1.946), (17.67, -31.61, 2.476), (18.2, -31.61, 2.912), (18.8, -31.61, 3.235), (19.46, -31.61, 3.435), (21.55, -33.23, 0.5852), (21.41, -33.23, 0.8496), (19.56, -33.23, -1.413), (19.84, -33.23, -1.5), (20.14, -33.23, -1.529), (21.22, -33.23, 1.081), (20.44, -33.23, -1.5), (20.73, -33.23, -1.413), (20.99, -33.23, 1.271), (20.99, -33.23, -1.271), (21.22, -33.23, -1.081), (20.73, -33.23, 1.413), (21.41, -33.23, -0.8495), (21.55, -33.23, -0.5851), (20.44, -33.23, 1.5), (21.64, -33.23, -0.2983), (21.67, -33.23, 1.907e-05), (20.14, -33.23, 1.529), (21.64, -33.23, 0.2983), (19.29, -33.23, -1.271), (19.06, -33.23, -1.081), (18.87, -33.23, -0.8495), (18.73, -33.23, -0.5851), (18.64, -33.23, -0.2983), (18.61, -33.23, 2.289e-05), (18.64, -33.23, 0.2983), (18.73, -33.23, 0.5852), (18.87, -33.23, 0.8496), (19.06, -33.23, 1.081), (19.29, -33.23, 1.271), (19.56, -33.23, 1.413), (19.84, -33.23, 1.5), (22.49, -33.23, 0.9729), (22.26, -33.23, 1.412), (19.17, -33.23, -2.349), (19.65, -33.23, -2.493), (20.14, -33.23, -2.542), (21.94, -33.23, 1.798), (20.64, -33.23, -2.493), (21.11, -33.23, -2.349), (21.55, -33.23, 2.114), (21.55, -33.23, -2.114), (21.94, -33.23, -1.798), (21.11, -33.23, 2.349), (22.26, -33.23, -1.412), (22.49, -33.23, -0.9729), (20.64, -33.23, 2.493), (22.63, -33.23, -0.496), (22.68, -33.23, 1.907e-05), (20.14, -33.23, 2.542), (22.63, -33.23, 0.496), (18.73, -33.23, -2.114), (18.34, -33.23, -1.798), (18.03, -33.23, -1.412), (17.79, -33.23, -0.9729), (17.65, -33.23, -0.496), (17.6, -33.23, 2.289e-05), (17.65, -33.23, 0.496), (17.79, -33.23, 0.9729), (18.03, -33.23, 1.412), (18.34, -33.23, 1.798), (18.73, -33.23, 2.114), (19.17, -33.23, 2.349), (19.65, -33.23, 2.493), (21.55, -27.52, 0.5852), (21.41, -27.52, 0.8496), (19.56, -27.52, -1.413), (19.84, -27.52, -1.5), (20.14, -27.52, -1.529), (21.22, -27.52, 1.081), (20.44, -27.52, -1.5), (20.73, -27.52, -1.413), (20.99, -27.52, 1.271), (20.99, -27.52, -1.271), (21.22, -27.52, -1.081), (20.73, -27.52, 1.413), (21.41, -27.52, -0.8495), (21.55, -27.52, -0.5851), (20.44, -27.52, 1.5), (21.64, -27.52, -0.2983), (21.67, -27.52, 1.907e-05), (20.14, -27.52, 1.529), (21.64, -27.52, 0.2983), (19.29, -27.52, -1.271), (19.06, -27.52, -1.081), (18.87, -27.52, -0.8495), (18.73, -27.52, -0.5851), (18.64, -27.52, -0.2983), (18.61, -27.52, 2.289e-05), (18.64, -27.52, 0.2983), (18.73, -27.52, 0.5852), (18.87, -27.52, 0.8496), (19.06, -27.52, 1.081), (19.29, -27.52, 1.271), (19.56, -27.52, 1.413), (19.84, -27.52, 1.5)], [], [(0, 1, 3, 2), (2, 3, 5, 4), (4, 5, 7, 6), (6, 7, 9, 8), (8, 9, 11, 10), (10, 11, 13, 12), (12, 13, 15, 14), (14, 15, 17, 16), (16, 17, 19, 18), (18, 19, 21, 20), (20, 21, 23, 22), (22, 23, 25, 24), (24, 25, 27, 26), (26, 27, 29, 28), (28, 29, 31, 30), (30, 31, 33, 32), (32, 33, 35, 34), (34, 35, 37, 36), (36, 37, 39, 38), (38, 39, 41, 40), (40, 41, 43, 42), (42, 43, 45, 44), (44, 45, 47, 46), (46, 47, 49, 48), (48, 49, 51, 50), (50, 51, 53, 52), (52, 53, 55, 54), (54, 55, 57, 56), (56, 57, 59, 58), (58, 59, 61, 60), (3, 1, 63, 61, 59, 57, 55, 53, 51, 49, 47, 45, 43, 41, 39, 37, 35, 33, 31, 29, 27, 25, 23, 21, 19, 17, 15, 13, 11, 9, 7, 5), (60, 61, 63, 62), (62, 63, 1, 0), (77, 88, 89, 76), (76, 89, 92, 81), (90, 79, 80, 93), (78, 91, 88, 77), (67, 74, 97, 94), (91, 78, 79, 90), (81, 92, 93, 80), (65, 64, 82, 83), (64, 65, 77, 76), (71, 70, 79, 78), (69, 68, 81, 80), (70, 69, 80, 79), (65, 71, 78, 77), (68, 64, 76, 81), (85, 84, 83, 82, 87, 86), (64, 68, 87, 82), (69, 70, 85, 86), (70, 71, 84, 85), (71, 65, 83, 84), (68, 69, 86, 87), (67, 66, 89, 88), (75, 74, 91, 90), (73, 72, 93, 92), (72, 75, 90, 93), (66, 73, 92, 89), (74, 67, 88, 91), (94, 97, 96, 99, 98, 95), (75, 72, 99, 96), (74, 75, 96, 97), (73, 66, 95, 98), (72, 73, 98, 99), (66, 67, 94, 95), (119, 117, 113, 115), (123, 121, 117, 119), (127, 125, 121, 123), (131, 129, 125, 127), (135, 133, 129, 131), (139, 137, 133, 135), (143, 141, 137, 139), (147, 145, 141, 143), (151, 149, 145, 147), (155, 153, 149, 151), (159, 157, 153, 155), (115, 113, 109, 111), (111, 109, 105, 107), (107, 105, 101, 103), (103, 101, 160, 161), (161, 160, 156, 158), (158, 156, 152, 154), (154, 152, 148, 150), (150, 148, 144, 146), (146, 144, 140, 142), (142, 140, 136, 138), (138, 136, 132, 134), (134, 132, 128, 130), (130, 128, 124, 126), (126, 124, 120, 122), (122, 120, 116, 118), (118, 116, 112, 114), (114, 112, 108, 110), (110, 108, 104, 106), (106, 104, 100, 102), (102, 100, 163, 162), (162, 163, 157, 159), (140, 144, 183, 184), (180, 182, 214, 212), (104, 108, 192, 193), (141, 145, 172, 169), (120, 124, 188, 189), (152, 156, 168, 167), (113, 117, 177, 176), (101, 105, 173, 171), (153, 157, 181, 178), (136, 140, 184, 185), (100, 104, 193, 194), (125, 129, 182, 180), (116, 120, 189, 190), (137, 141, 169, 165), (149, 153, 178, 175), (132, 136, 185, 186), (163, 100, 194, 195), (105, 109, 174, 173), (129, 133, 164, 182), (156, 160, 170, 168), (117, 121, 179, 177), (112, 116, 190, 191), (133, 137, 165, 164), (128, 132, 186, 187), (157, 163, 195, 181), (145, 149, 175, 172), (144, 148, 166, 183), (108, 112, 191, 192), (160, 101, 171, 170), (121, 125, 180, 179), (148, 152, 167, 166), (109, 113, 176, 174), (124, 128, 187, 188), (216, 215, 279, 280), (165, 169, 201, 197), (195, 194, 226, 227), (182, 164, 196, 214), (168, 170, 202, 200), (181, 195, 227, 213), (183, 166, 198, 215), (170, 171, 203, 202), (184, 183, 215, 216), (169, 172, 204, 201), (185, 184, 216, 217), (171, 173, 205, 203), (186, 185, 217, 218), (173, 174, 206, 205), (187, 186, 218, 219), (172, 175, 207, 204), (188, 187, 219, 220), (174, 176, 208, 206), (189, 188, 220, 221), (176, 177, 209, 208), (190, 189, 221, 222), (175, 178, 210, 207), (191, 190, 222, 223), (177, 179, 211, 209), (164, 165, 197, 196), (192, 191, 223, 224), (179, 180, 212, 211), (166, 167, 199, 198), (193, 192, 224, 225), (178, 181, 213, 210), (167, 168, 200, 199), (194, 193, 225, 226), (254, 253, 317, 318), (201, 204, 268, 265), (217, 216, 280, 281), (203, 205, 269, 267), (218, 217, 281, 282), (205, 206, 270, 269), (219, 218, 282, 283), (204, 207, 271, 268), (220, 219, 283, 284), (206, 208, 272, 270), (221, 220, 284, 285), (208, 209, 273, 272), (222, 221, 285, 286), (207, 210, 274, 271), (223, 222, 286, 287), (209, 211, 275, 273), (196, 197, 261, 260), (224, 223, 287, 288), (211, 212, 276, 275), (198, 199, 263, 262), (225, 224, 288, 289), (210, 213, 277, 274), (199, 200, 264, 263), (226, 225, 289, 290), (212, 214, 278, 276), (197, 201, 265, 261), (227, 226, 290, 291), (214, 196, 260, 278), (200, 202, 266, 264), (213, 227, 291, 277), (215, 198, 262, 279), (202, 203, 267, 266), (229, 228, 260, 261), (231, 230, 262, 263), (232, 231, 263, 264), (233, 229, 261, 265), (234, 232, 264, 266), (235, 234, 266, 267), (236, 233, 265, 268), (237, 235, 267, 269), (238, 237, 269, 270), (239, 236, 268, 271), (240, 238, 270, 272), (241, 240, 272, 273), (242, 239, 271, 274), (243, 241, 273, 275), (244, 243, 275, 276), (245, 242, 274, 277), (246, 244, 276, 278), (228, 246, 278, 260), (230, 247, 279, 262), (247, 248, 280, 279), (248, 249, 281, 280), (249, 250, 282, 281), (250, 251, 283, 282), (251, 252, 284, 283), (252, 253, 285, 284), (253, 254, 286, 285), (254, 255, 287, 286), (255, 256, 288, 287), (256, 257, 289, 288), (257, 258, 290, 289), (258, 259, 291, 290), (259, 245, 277, 291), (304, 305, 307, 308, 310, 292, 293, 297, 300, 303, 306, 309, 323, 322, 321, 320, 319, 318, 317, 316, 315, 314, 313, 312, 311, 294, 295, 296, 298, 299, 301, 302), (239, 242, 306, 303), (255, 254, 318, 319), (241, 243, 307, 305), (228, 229, 293, 292), (256, 255, 319, 320), (243, 244, 308, 307), (230, 231, 295, 294), (257, 256, 320, 321), (242, 245, 309, 306), (231, 232, 296, 295), (258, 257, 321, 322), (244, 246, 310, 308), (229, 233, 297, 293), (259, 258, 322, 323), (246, 228, 292, 310), (232, 234, 298, 296), (245, 259, 323, 309), (247, 230, 294, 311), (234, 235, 299, 298), (248, 247, 311, 312), (233, 236, 300, 297), (249, 248, 312, 313), (235, 237, 301, 299), (250, 249, 313, 314), (237, 238, 302, 301), (251, 250, 314, 315), (236, 239, 303, 300), (252, 251, 315, 316), (238, 240, 304, 302), (253, 252, 316, 317), (240, 241, 305, 304)])
me_cube_001.polygons.foreach_set('use_smooth', [True] * 258)
me_cube_001.polygons.foreach_set('material_index', [0, 0, 0, 0, 0, 0, 0, 0, 0, 0, 0, 0, 0, 0, 0, 0, 0, 0, 0, 0, 0, 0, 0, 0, 0, 0, 0, 0, 0, 0, 0, 0, 0, 2, 2, 2, 2, 2, 2, 2, 2, 2, 2, 2, 2, 2, 2, 2, 2, 2, 2, 2, 2, 2, 2, 2, 2, 2, 2, 2, 2, 2, 2, 2, 2, 0, 0, 0, 0, 0, 0, 0, 0, 0, 0, 0, 0, 0, 0, 0, 0, 0, 0, 0, 0, 0, 0, 0, 0, 0, 0, 0, 0, 0, 0, 0, 0, 0, 0, 0, 0, 0, 0, 0, 0, 0, 0, 0, 0, 0, 0, 0, 0, 0, 0, 0, 0, 0, 0, 0, 0, 0, 0, 0, 0, 0, 0, 0, 0, 0, 0, 0, 0, 0, 0, 0, 0, 0, 0, 0, 0, 0, 0, 0, 0, 0, 0, 0, 0, 0, 0, 0, 0, 0, 0, 0, 0, 0, 0, 0, 0, 0, 0, 0, 0, 0, 0, 0, 0, 0, 0, 0, 0, 0, 0, 0, 0, 0, 0, 0, 0, 0, 0, 0, 0, 0, 0, 0, 0, 0, 0, 0, 0, 0, 0, 0, 0, 0, 0, 0, 0, 0, 0, 0, 0, 0, 0, 0, 0, 0, 0, 0, 0, 0, 0, 0, 0, 0, 0, 0, 0, 0, 0, 0, 0, 0, 5, 0, 0, 0, 0, 0, 0, 0, 0, 0, 0, 0, 0, 0, 0, 0, 0, 0, 0, 0, 0, 0, 0, 0, 0, 0, 0, 0, 0, 0, 0, 0])
_uv = me_cube_001.uv_layers.new(name='UVMap')
_uv.uv.foreach_set('vector', [0.8499, 0.3545, 1.0, 0.3545, 1.0, 0.383, 0.8499, 0.383, 0.8499, 0.383, 1.0, 0.383, 1.0, 0.4104, 0.8499, 0.4104, 0.8499, 0.4104, 1.0, 0.4104, 1.0, 0.4356, 0.8499, 0.4356, 0.8499, 0.4356, 1.0, 0.4356, 1.0, 0.4577, 0.8499, 0.4577, 0.8959, 0.2059, 0.7462, 0.2059, 0.7477, 0.1851, 0.8974, 0.1851, 0.8974, 0.1851, 0.7477, 0.1851, 0.7488, 0.1608, 0.8985, 0.1608, 0.8985, 0.1608, 0.7488, 0.1608, 0.7496, 0.1341, 0.8993, 0.1341, 0.8993, 0.1341, 0.7496, 0.1341, 0.75, 0.1058, 0.8997, 0.1058, 0.8997, 0.1058, 0.75, 0.1058, 0.7499, 0.07725, 0.8996, 0.07725, 0.8996, 0.07725, 0.7499, 0.07725, 0.7494, 0.04937, 0.8991, 0.04937, 0.8991, 0.04937, 0.7494, 0.04937, 0.7485, 0.02329, 0.8982, 0.02329, 0.8982, 0.02329, 0.7485, 0.02329, 0.7473, 8.699e-08, 0.897, 0.0, 0.9616, 0.793, 0.8115, 0.793, 0.8115, 0.7709, 0.9616, 0.7709, 0.9616, 0.7709, 0.8115, 0.7709, 0.8115, 0.7457, 0.9616, 0.7457, 0.9616, 0.7457, 0.8115, 0.7457, 0.8115, 0.7183, 0.9616, 0.7183, 0.9616, 0.7183, 0.8115, 0.7183, 0.8115, 0.6898, 0.9616, 0.6898, 0.9616, 0.6898, 0.8115, 0.6898, 0.8115, 0.6614, 0.9616, 0.6614, 0.9616, 0.6614, 0.8115, 0.6614, 0.8115, 0.634, 0.9616, 0.634, 0.9616, 0.634, 0.8115, 0.634, 0.8115, 0.6088, 0.9616, 0.6088, 0.9616, 0.6088, 0.8115, 0.6088, 0.8115, 0.5866, 0.9616, 0.5866, 0.146, 0.6268, 0.2957, 0.6268, 0.2969, 0.6501, 0.1472, 0.6501, 0.1472, 0.6501, 0.2969, 0.6501, 0.2978, 0.6762, 0.1481, 0.6762, 0.1481, 0.6762, 0.2978, 0.6762, 0.2983, 0.704, 0.1486, 0.704, 0.1486, 0.704, 0.2983, 0.704, 0.2984, 0.7326, 0.1487, 0.7326, 0.1487, 0.7326, 0.2984, 0.7326, 0.298, 0.7608, 0.1483, 0.7608, 0.1483, 0.7608, 0.298, 0.7608, 0.2973, 0.7876, 0.1476, 0.7876, 0.1476, 0.7876, 0.2973, 0.7876, 0.2961, 0.8119, 0.1464, 0.8119, 0.1464, 0.8119, 0.2961, 0.8119, 0.2946, 0.8327, 0.1449, 0.8327, 0.8499, 0.2513, 1.0, 0.2513, 1.0, 0.2734, 0.8499, 0.2734, 0.8499, 0.2734, 1.0, 0.2734, 1.0, 0.2987, 0.8499, 0.2987, 0.2991, 0.1309, 0.2991, 0.1595, 0.2933, 0.1876, 0.282, 0.214, 0.2657, 0.2378, 0.2449, 0.258, 0.2204, 0.2739, 0.1931, 0.2849, 0.1643, 0.2905, 0.1348, 0.2905, 0.1059, 0.2849, 0.0787, 0.274, 0.05421, 0.2581, 0.03338, 0.2379, 0.01702, 0.2141, 0.005746, 0.1876, 0.0, 0.1596, 0.0, 0.131, 0.005746, 0.1029, 0.01702, 0.07648, 0.03338, 0.05269, 0.05421, 0.03245, 0.0787, 0.01655, 0.1059, 0.005596, 0.1348, 7.516e-06, 0.1643, 0.0, 0.1931, 0.005574, 0.2204, 0.01652, 0.2449, 0.03241, 0.2657, 0.05263, 0.282, 0.07641, 0.2933, 0.1028, 0.8499, 0.2987, 1.0, 0.2987, 1.0, 0.326, 0.8499, 0.326, 0.8499, 0.326, 1.0, 0.326, 1.0, 0.3545, 0.8499, 0.3545, 0.1146, 0.4092, 0.1146, -0.5514, 0.7806, -0.5514, 0.7806, 0.4092, 0.7806, 0.4092, 0.7806, -0.5514, 1.153, -0.5514, 1.153, 0.4092, -0.4366, 0.4092, -0.4366, -0.5514, -0.000165, -0.5514, -0.000165, 0.4092, -0.5514, 1.37, -0.5514, 0.4092, -0.1785, 0.4092, -0.1785, 1.37, 0.2606, 1.298, 0.2606, 1.074, 0.3311, 1.074, 0.3311, 1.298, -0.5514, 0.4092, -0.5514, -0.5514, -0.4366, -0.5514, -0.4366, 0.4092, 0.1146, -0.5514, 0.1146, 0.4092, -0.000165, 0.4092, -0.000165, -0.5514, 1.274, 0.4092, 1.274, 0.9107, 0.7968, 0.9107, 0.7968, 0.4092, 0.2701, 0.9925, 0.2701, 0.491, 0.3092, 0.4092, 0.3092, 1.074, -0.02979, 0.4909, -0.1278, 0.5577, -0.1785, 0.5238, -0.0637, 0.4092, -0.1278, 0.9258, -0.02979, 0.9926, -0.0637, 1.074, -0.1785, 0.9596, -0.1278, 0.5577, -0.1278, 0.9258, -0.1785, 0.9596, -0.1785, 0.5238, 0.2701, 0.491, -0.02979, 0.4909, -0.0637, 0.4092, 0.3092, 0.4092, -0.02979, 0.9926, 0.2701, 0.9925, 0.3092, 1.074, -0.0637, 1.074, 1.195, 1.346, 1.097, 1.412, 0.7968, 1.412, 0.7968, 0.9108, 1.097, 0.9107, 1.195, 0.9775, 1.551, 0.4027, 1.251, 0.4028, 1.251, -0.0743, 1.551, -0.07424, 0.1901, 1.551, -0.1785, 1.551, -0.1785, 1.074, 0.1901, 1.074, 1.153, -0.5514, 1.251, -0.5514, 1.251, -0.0743, 1.153, -0.0743, 1.251, -0.5514, 1.551, -0.5513, 1.551, -0.07436, 1.251, -0.0743, 1.251, 0.4028, 1.153, 0.4028, 1.153, -0.0743, 1.251, -0.0743, 0.6917, 0.9693, 0.6917, 0.5142, 0.7968, 0.4092, 0.7968, 1.074, 0.4143, 0.9162, 0.4675, 0.9693, 0.424, 1.074, 0.3092, 0.9596, 0.4675, 0.5142, 0.4143, 0.5673, 0.3092, 0.5238, 0.424, 0.4092, 0.4143, 0.5673, 0.4143, 0.9162, 0.3092, 0.9596, 0.3092, 0.5238, 0.6917, 0.5142, 0.4675, 0.5142, 0.424, 0.4092, 0.7968, 0.4092, 0.4675, 0.9693, 0.6917, 0.9693, 0.7968, 1.074, 0.424, 1.074, 1.472, 1.366, 1.248, 1.366, 1.195, 1.313, 1.195, 0.9639, 1.248, 0.9107, 1.472, 0.9107, 1.345, 0.8112, 1.345, 0.4623, 1.415, 0.4623, 1.415, 0.8112, 1.345, 0.8643, 1.345, 0.8112, 1.415, 0.8112, 1.415, 0.8643, 0.2606, 1.074, 0.2606, 1.298, 0.1901, 1.298, 0.1901, 1.074, 1.345, 0.4623, 1.345, 0.4092, 1.415, 0.4092, 1.415, 0.4623, 1.274, 0.8643, 1.274, 0.4092, 1.345, 0.4092, 1.345, 0.8643, 0.6992, 0.587, 0.6992, 0.8785, 0.6814, 0.879, 0.6814, 0.5875, 0.7186, 0.5867, 0.7186, 0.8782, 0.6992, 0.8785, 0.6992, 0.587, 0.7386, 0.5866, 0.7386, 0.8781, 0.7186, 0.8782, 0.7186, 0.5867, 0.7587, 0.5867, 0.7587, 0.8782, 0.7386, 0.8781, 0.7386, 0.5866, 0.7781, 0.587, 0.7781, 0.8785, 0.7587, 0.8782, 0.7587, 0.5867, 0.7959, 0.5875, 0.7959, 0.879, 0.7781, 0.8785, 0.7781, 0.587, 0.8115, 0.5881, 0.8115, 0.8797, 0.7959, 0.879, 0.7959, 0.5875, 0.3137, 0.59, 0.3137, 0.8813, 0.2991, 0.8822, 0.2991, 0.5909, 0.3307, 0.5893, 0.3307, 0.8806, 0.3137, 0.8813, 0.3137, 0.59, 0.3496, 0.5888, 0.3496, 0.8801, 0.3307, 0.8806, 0.3307, 0.5893, 0.3695, 0.5886, 0.3695, 0.8799, 0.3496, 0.8801, 0.3496, 0.5888, 0.6814, 0.5875, 0.6814, 0.879, 0.6658, 0.8797, 0.6658, 0.5881, 0.4823, 0.8795, 0.4823, 0.5883, 0.4988, 0.5891, 0.4988, 0.8803, 0.4988, 0.8803, 0.4988, 0.5891, 0.5172, 0.5896, 0.5172, 0.8808, 0.5172, 0.8808, 0.5172, 0.5896, 0.5369, 0.5899, 0.5369, 0.8811, 0.5369, 0.8811, 0.5369, 0.5899, 0.5571, 0.5899, 0.5571, 0.8811, 0.5571, 0.8811, 0.5571, 0.5899, 0.577, 0.5897, 0.577, 0.8809, 0.577, 0.8809, 0.577, 0.5897, 0.5958, 0.5892, 0.5958, 0.8805, 0.5958, 0.8805, 0.5958, 0.5892, 0.6129, 0.5885, 0.6129, 0.8797, 0.6129, 0.8797, 0.6129, 0.5885, 0.6275, 0.5876, 0.6275, 0.8788, 0.0, 0.9187, 1.435e-07, 0.628, 0.01679, 0.629, 0.01679, 0.9197, 0.01679, 0.9197, 0.01679, 0.629, 0.03544, 0.6297, 0.03544, 0.9204, 0.03544, 0.9204, 0.03544, 0.6297, 0.05524, 0.63, 0.05524, 0.9207, 0.05524, 0.9207, 0.05524, 0.63, 0.07542, 0.63, 0.07542, 0.9207, 0.07542, 0.9207, 0.07542, 0.63, 0.09522, 0.6297, 0.09522, 0.9204, 0.09522, 0.9204, 0.09522, 0.6297, 0.1139, 0.629, 0.1139, 0.9197, 0.1139, 0.9197, 0.1139, 0.629, 0.1307, 0.628, 0.1307, 0.9187, 0.1307, 0.9187, 0.1307, 0.628, 0.1449, 0.6268, 0.1449, 0.9175, 0.4443, 0.5902, 0.4443, 0.8815, 0.4278, 0.8807, 0.4278, 0.5895, 0.4278, 0.5895, 0.4278, 0.8807, 0.4093, 0.8802, 0.4093, 0.5889, 0.4093, 0.5889, 0.4093, 0.8802, 0.3896, 0.8799, 0.3896, 0.5887, 0.3896, 0.5887, 0.3896, 0.8799, 0.3695, 0.8799, 0.3695, 0.5886, 0.4185, 0.02624, 0.3987, 0.03006, 0.3908, 0.004829, 0.4158, 1.392e-07, 0.7579, 0.2513, 0.7833, 0.2514, 0.7833, 0.5252, 0.7579, 0.5251, 0.5311, 0.1354, 0.5311, 0.1159, 0.5581, 0.1133, 0.5581, 0.138, 0.4387, 0.2251, 0.4585, 0.2213, 0.4664, 0.2465, 0.4414, 0.2513, 0.5082, 0.06228, 0.4939, 0.04843, 0.5112, 0.02805, 0.5292, 0.04556, 0.3633, 0.04843, 0.349, 0.06228, 0.328, 0.04555, 0.346, 0.02805, 0.33, 0.1547, 0.3378, 0.1727, 0.3138, 0.1852, 0.304, 0.1623, 0.33, 0.09666, 0.3261, 0.1159, 0.2991, 0.1133, 0.304, 0.089, 0.4939, 0.2029, 0.5082, 0.189, 0.5292, 0.2058, 0.5112, 0.2233, 0.4387, 0.02624, 0.4185, 0.02624, 0.4158, 1.392e-07, 0.4414, 0.0, 0.5271, 0.1547, 0.5311, 0.1354, 0.5581, 0.138, 0.5532, 0.1623, 0.3633, 0.2029, 0.3801, 0.2138, 0.3672, 0.237, 0.346, 0.2233, 0.5194, 0.07857, 0.5082, 0.06228, 0.5292, 0.04556, 0.5434, 0.06614, 0.4185, 0.2251, 0.4387, 0.2251, 0.4414, 0.2513, 0.4158, 0.2513, 0.4771, 0.2138, 0.4939, 0.2029, 0.5112, 0.2233, 0.49, 0.237, 0.4585, 0.03006, 0.4387, 0.02624, 0.4414, 0.0, 0.4664, 0.004829, 0.5194, 0.1727, 0.5271, 0.1547, 0.5532, 0.1623, 0.5434, 0.1852, 0.3261, 0.1159, 0.3261, 0.1354, 0.2991, 0.138, 0.2991, 0.1133, 0.3801, 0.2138, 0.3987, 0.2213, 0.3908, 0.2465, 0.3672, 0.237, 0.349, 0.06228, 0.3378, 0.07856, 0.3138, 0.06613, 0.328, 0.04555, 0.3378, 0.1727, 0.349, 0.189, 0.328, 0.2058, 0.3138, 0.1852, 0.5271, 0.09666, 0.5194, 0.07857, 0.5434, 0.06614, 0.5532, 0.089, 0.3987, 0.2213, 0.4185, 0.2251, 0.4158, 0.2513, 0.3908, 0.2465, 0.4771, 0.03755, 0.4585, 0.03006, 0.4664, 0.004829, 0.49, 0.0143, 0.5082, 0.189, 0.5194, 0.1727, 0.5434, 0.1852, 0.5292, 0.2058, 0.4585, 0.2213, 0.4771, 0.2138, 0.49, 0.237, 0.4664, 0.2465, 0.3987, 0.03006, 0.3801, 0.03755, 0.3672, 0.0143, 0.3908, 0.004829, 0.5311, 0.1159, 0.5271, 0.09666, 0.5532, 0.089, 0.5581, 0.1133, 0.3378, 0.07856, 0.33, 0.09666, 0.304, 0.089, 0.3138, 0.06613, 0.349, 0.189, 0.3633, 0.2029, 0.346, 0.2233, 0.328, 0.2058, 0.3801, 0.03755, 0.3633, 0.04843, 0.346, 0.02805, 0.3672, 0.0143, 0.3261, 0.1354, 0.33, 0.1547, 0.304, 0.1623, 0.2991, 0.138, 0.4939, 0.04843, 0.4771, 0.03755, 0.49, 0.0143, 0.5112, 0.02805, 0.1836, 0.3503, 0.1651, 0.3515, 0.1432, 0.2913, 0.1566, 0.2905, 0.8302, 0.2524, 0.8499, 0.2532, 0.8499, 0.527, 0.8302, 0.5262, 0.5513, 0.5876, 0.5264, 0.5872, 0.5264, 0.3136, 0.5513, 0.314, 0.7833, 0.2514, 0.8077, 0.2518, 0.8077, 0.5256, 0.7833, 0.5252, 0.09459, 0.6268, 0.06908, 0.6267, 0.06908, 0.3532, 0.09459, 0.3532, 0.5768, 0.5876, 0.5513, 0.5876, 0.5513, 0.314, 0.5768, 0.3141, 0.1651, 0.625, 0.1435, 0.6259, 0.1435, 0.3523, 0.1651, 0.3515, 0.06908, 0.6267, 0.04419, 0.6264, 0.04419, 0.3528, 0.06908, 0.3532, 0.1836, 0.6239, 0.1651, 0.625, 0.1651, 0.3515, 0.1836, 0.3503, 0.6658, 0.5847, 0.6473, 0.5858, 0.6473, 0.3123, 0.6658, 0.3111, 0.3203, 0.5873, 0.2991, 0.5861, 0.2991, 0.313, 0.3203, 0.3143, 0.04419, 0.6264, 0.02086, 0.6257, 0.02086, 0.3522, 0.04419, 0.3528, 0.3439, 0.5882, 0.3203, 0.5873, 0.3203, 0.3143, 0.3439, 0.3151, 0.02086, 0.6257, 0.0, 0.6248, 0.0, 0.3512, 0.02086, 0.3522, 0.3689, 0.5886, 0.3439, 0.5882, 0.3439, 0.3151, 0.3689, 0.3155, 0.6473, 0.5858, 0.6258, 0.5867, 0.6258, 0.3132, 0.6473, 0.3123, 0.3944, 0.5886, 0.3689, 0.5886, 0.3689, 0.3155, 0.3944, 0.3155, 0.6658, 0.2532, 0.6856, 0.2524, 0.6856, 0.5262, 0.6658, 0.527, 0.4194, 0.5882, 0.3944, 0.5886, 0.3944, 0.3155, 0.4194, 0.3151, 0.6856, 0.2524, 0.7081, 0.2518, 0.7081, 0.5256, 0.6856, 0.5262, 0.443, 0.5873, 0.4194, 0.5882, 0.4194, 0.3151, 0.443, 0.3143, 0.6258, 0.5867, 0.602, 0.5873, 0.602, 0.3138, 0.6258, 0.3132, 0.4642, 0.5861, 0.443, 0.5873, 0.443, 0.3143, 0.4642, 0.313, 0.7081, 0.2518, 0.7325, 0.2514, 0.7325, 0.5252, 0.7081, 0.5256, 0.8077, 0.2518, 0.8302, 0.2524, 0.8302, 0.5262, 0.8077, 0.5256, 0.4823, 0.5846, 0.4642, 0.5861, 0.4642, 0.313, 0.4823, 0.3115, 0.7325, 0.2514, 0.7579, 0.2513, 0.7579, 0.5251, 0.7325, 0.5252, 0.1435, 0.6259, 0.1197, 0.6265, 0.1197, 0.3529, 0.1435, 0.3523, 0.5031, 0.5865, 0.4823, 0.5856, 0.4823, 0.312, 0.5031, 0.313, 0.602, 0.5873, 0.5768, 0.5876, 0.5768, 0.3141, 0.602, 0.3138, 0.1197, 0.6265, 0.09459, 0.6268, 0.09459, 0.3532, 0.1197, 0.3529, 0.5264, 0.5872, 0.5031, 0.5865, 0.5031, 0.313, 0.5264, 0.3136, 0.202, 0.2907, 0.2127, 0.2905, 0.2127, 0.4963, 0.202, 0.4964, 0.6658, 0.3111, 0.6473, 0.3123, 0.6254, 0.2521, 0.6388, 0.2513, 0.3203, 0.3143, 0.2991, 0.313, 0.3217, 0.2524, 0.3371, 0.2533, 0.04419, 0.3528, 0.02086, 0.3522, 0.03844, 0.2918, 0.05538, 0.2923, 0.3439, 0.3151, 0.3203, 0.3143, 0.3371, 0.2533, 0.3542, 0.254, 0.02086, 0.3522, 0.0, 0.3512, 0.0233, 0.2911, 0.03844, 0.2918, 0.3689, 0.3155, 0.3439, 0.3151, 0.3542, 0.254, 0.3724, 0.2543, 0.6473, 0.3123, 0.6258, 0.3132, 0.6098, 0.2528, 0.6254, 0.2521, 0.3944, 0.3155, 0.3689, 0.3155, 0.3724, 0.2543, 0.3909, 0.2543, 0.6658, 0.527, 0.6856, 0.5262, 0.7054, 0.5861, 0.691, 0.5866, 0.4194, 0.3151, 0.3944, 0.3155, 0.3909, 0.2543, 0.4091, 0.254, 0.6856, 0.5262, 0.7081, 0.5256, 0.7217, 0.5856, 0.7054, 0.5861, 0.443, 0.3143, 0.4194, 0.3151, 0.4091, 0.254, 0.4262, 0.2533, 0.6258, 0.3132, 0.602, 0.3138, 0.5925, 0.2532, 0.6098, 0.2528, 0.4642, 0.313, 0.443, 0.3143, 0.4262, 0.2533, 0.4416, 0.2524, 0.7081, 0.5256, 0.7325, 0.5252, 0.7394, 0.5854, 0.7217, 0.5856, 0.8077, 0.5256, 0.8302, 0.5262, 0.8104, 0.5861, 0.794, 0.5856, 0.4823, 0.3115, 0.4642, 0.313, 0.4416, 0.2524, 0.4547, 0.2513, 0.7325, 0.5252, 0.7579, 0.5251, 0.7579, 0.5853, 0.7394, 0.5854, 0.1435, 0.3523, 0.1197, 0.3529, 0.1102, 0.2924, 0.1275, 0.292, 0.5031, 0.313, 0.4823, 0.312, 0.5055, 0.252, 0.5207, 0.2526, 0.602, 0.3138, 0.5768, 0.3141, 0.5742, 0.2534, 0.5925, 0.2532, 0.1197, 0.3529, 0.09459, 0.3532, 0.09197, 0.2926, 0.1102, 0.2924, 0.5264, 0.3136, 0.5031, 0.313, 0.5207, 0.2526, 0.5376, 0.2531, 0.7579, 0.5251, 0.7833, 0.5252, 0.7763, 0.5854, 0.7579, 0.5853, 0.8302, 0.5262, 0.8499, 0.527, 0.8247, 0.5866, 0.8104, 0.5861, 0.5513, 0.314, 0.5264, 0.3136, 0.5376, 0.2531, 0.5557, 0.2534, 0.7833, 0.5252, 0.8077, 0.5256, 0.794, 0.5856, 0.7763, 0.5854, 0.09459, 0.3532, 0.06908, 0.3532, 0.07345, 0.2926, 0.09197, 0.2926, 0.5768, 0.3141, 0.5513, 0.314, 0.5557, 0.2534, 0.5742, 0.2534, 0.1651, 0.3515, 0.1435, 0.3523, 0.1275, 0.292, 0.1432, 0.2913, 0.06908, 0.3532, 0.04419, 0.3528, 0.05538, 0.2923, 0.07345, 0.2926, 0.6161, 0.1338, 0.6254, 0.1398, 0.6076, 0.1721, 0.5922, 0.1621, 0.7087, 0.08582, 0.7066, 0.07522, 0.7426, 0.06462, 0.7462, 0.08224, 0.7087, 0.09663, 0.7087, 0.08582, 0.7462, 0.08224, 0.7462, 0.1002, 0.6082, 0.1262, 0.6161, 0.1338, 0.5922, 0.1621, 0.5791, 0.1494, 0.7066, 0.1072, 0.7087, 0.09663, 0.7462, 0.1002, 0.7426, 0.1178, 0.7023, 0.1172, 0.7066, 0.1072, 0.7426, 0.1178, 0.7355, 0.1344, 0.602, 0.1172, 0.6082, 0.1262, 0.5791, 0.1494, 0.5688, 0.1344, 0.6961, 0.1262, 0.7023, 0.1172, 0.7355, 0.1344, 0.7252, 0.1494, 0.6882, 0.1338, 0.6961, 0.1262, 0.7252, 0.1494, 0.7121, 0.1621, 0.5978, 0.1072, 0.602, 0.1172, 0.5688, 0.1344, 0.5617, 0.1178, 0.679, 0.1398, 0.6882, 0.1338, 0.7121, 0.1621, 0.6967, 0.1721, 0.6687, 0.144, 0.679, 0.1398, 0.6967, 0.1721, 0.6796, 0.1789, 0.5956, 0.09663, 0.5978, 0.1072, 0.5617, 0.1178, 0.5581, 0.1002, 0.6577, 0.1461, 0.6687, 0.144, 0.6796, 0.1789, 0.6614, 0.1825, 0.6466, 0.1461, 0.6577, 0.1461, 0.6614, 0.1825, 0.6429, 0.1825, 0.5956, 0.08582, 0.5956, 0.09663, 0.5581, 0.1002, 0.5581, 0.08224, 0.6357, 0.144, 0.6466, 0.1461, 0.6429, 0.1825, 0.6247, 0.1789, 0.6254, 0.1398, 0.6357, 0.144, 0.6247, 0.1789, 0.6076, 0.1721, 0.7066, 0.07522, 0.7023, 0.06523, 0.7355, 0.04801, 0.7426, 0.06462, 0.7023, 0.06523, 0.6961, 0.05625, 0.7252, 0.03307, 0.7355, 0.04801, 0.6961, 0.05625, 0.6882, 0.04861, 0.7121, 0.02037, 0.7252, 0.03307, 0.6882, 0.04861, 0.679, 0.0426, 0.6967, 0.01038, 0.7121, 0.02037, 0.679, 0.0426, 0.6687, 0.03846, 0.6796, 0.003506, 0.6967, 0.01038, 0.6687, 0.03846, 0.6577, 0.03636, 0.6614, 3.48e-08, 0.6796, 0.003506, 0.6577, 0.03636, 0.6466, 0.03636, 0.6429, 0.0, 0.6614, 3.48e-08, 0.6466, 0.03636, 0.6357, 0.03846, 0.6247, 0.003506, 0.6429, 0.0, 0.6357, 0.03846, 0.6254, 0.0426, 0.6076, 0.01038, 0.6247, 0.003506, 0.6254, 0.0426, 0.6161, 0.04861, 0.5922, 0.02037, 0.6076, 0.01038, 0.6161, 0.04861, 0.6082, 0.05625, 0.5791, 0.03307, 0.5922, 0.02037, 0.6082, 0.05625, 0.602, 0.06523, 0.5688, 0.04801, 0.5791, 0.03307, 0.602, 0.06523, 0.5978, 0.07522, 0.5617, 0.06462, 0.5688, 0.04801, 0.5978, 0.07522, 0.5956, 0.08582, 0.5581, 0.08224, 0.5617, 0.06462, 0.2841, 0.5869, 0.2762, 0.5945, 0.2669, 0.6005, 0.2566, 0.6047, 0.2457, 0.6068, 0.2346, 0.6068, 0.2236, 0.6047, 0.2133, 0.6005, 0.2041, 0.5945, 0.1962, 0.5869, 0.19, 0.5779, 0.1858, 0.5679, 0.1836, 0.5573, 0.1836, 0.5465, 0.1858, 0.5359, 0.19, 0.5259, 0.1962, 0.5169, 0.2041, 0.5093, 0.2133, 0.5033, 0.2236, 0.4992, 0.2346, 0.4971, 0.2457, 0.4971, 0.2566, 0.4992, 0.2669, 0.5033, 0.2762, 0.5093, 0.2841, 0.5169, 0.2903, 0.5259, 0.2945, 0.5359, 0.2967, 0.5465, 0.2967, 0.5573, 0.2945, 0.5679, 0.2903, 0.5779, 0.9171, 0.0003853, 0.9275, 0.0001242, 0.9275, 0.2057, 0.9171, 0.2059, 0.1922, 0.291, 0.202, 0.2907, 0.202, 0.4964, 0.1922, 0.4967, 0.9088, 0.7936, 0.9191, 0.7932, 0.9191, 0.9984, 0.9088, 0.9988, 0.9521, 0.7932, 0.9624, 0.7936, 0.9624, 0.9988, 0.9521, 0.9984, 0.1836, 0.2913, 0.1922, 0.291, 0.1922, 0.4967, 0.1836, 0.4971, 0.9191, 0.7932, 0.93, 0.793, 0.93, 0.9982, 0.9191, 0.9984, 0.8741, 0.9995, 0.8637, 0.9997, 0.8637, 0.7942, 0.8741, 0.7939, 0.9707, 0.000471, 0.9798, 0.000889, 0.9798, 0.2064, 0.9707, 0.206, 0.9275, 0.0001242, 0.9385, 0.0, 0.9385, 0.2055, 0.9275, 0.2057, 0.8637, 0.9997, 0.8528, 0.9999, 0.8528, 0.7943, 0.8637, 0.7942, 0.9605, 0.0001769, 0.9707, 0.000471, 0.9707, 0.206, 0.9605, 0.2057, 0.93, 0.793, 0.9411, 0.793, 0.9411, 0.9982, 0.93, 0.9982, 0.9624, 0.7936, 0.9716, 0.7941, 0.9716, 0.9993, 0.9624, 0.9988, 0.9497, 1.795e-05, 0.9605, 0.0001769, 0.9605, 0.2057, 0.9497, 0.2056, 0.9411, 0.793, 0.9521, 0.7932, 0.9521, 0.9984, 0.9411, 0.9982, 0.8528, 0.9999, 0.8416, 0.9998, 0.8416, 0.7943, 0.8528, 0.7943, 0.9385, 0.0, 0.9497, 1.795e-05, 0.9497, 0.2056, 0.9385, 0.2055, 0.8836, 0.9991, 0.8741, 0.9995, 0.8741, 0.7939, 0.8836, 0.7935, 0.8416, 0.9998, 0.8308, 0.9997, 0.8308, 0.7941, 0.8416, 0.7943, 0.8916, 0.9986, 0.8836, 0.9991, 0.8836, 0.7935, 0.8916, 0.793, 0.8997, 0.001274, 0.9077, 0.0007737, 0.9077, 0.2063, 0.8997, 0.2068, 0.2553, 0.291, 0.264, 0.2913, 0.264, 0.4971, 0.2553, 0.4967, 0.8308, 0.9997, 0.8206, 0.9994, 0.8206, 0.7938, 0.8308, 0.7941, 0.2455, 0.2907, 0.2553, 0.291, 0.2553, 0.4967, 0.2455, 0.4964, 0.8206, 0.9994, 0.8115, 0.999, 0.8115, 0.7934, 0.8206, 0.7938, 0.2349, 0.2905, 0.2455, 0.2907, 0.2455, 0.4964, 0.2349, 0.4963, 0.9077, 0.0007737, 0.9171, 0.0003853, 0.9171, 0.2059, 0.9077, 0.2063, 0.2238, 0.2905, 0.2349, 0.2905, 0.2349, 0.4963, 0.2238, 0.4962, 0.8916, 0.7948, 0.8995, 0.7941, 0.8995, 0.9993, 0.8916, 1.0, 0.2127, 0.2905, 0.2238, 0.2905, 0.2238, 0.4962, 0.2127, 0.4963, 0.8995, 0.7941, 0.9088, 0.7936, 0.9088, 0.9988, 0.8995, 0.9993])
me_cube_001.materials.append(mat_material)
me_cube_001.materials.append(mat_material_001)
me_cube_001.materials.append(mat_material_002)
me_cube_001.materials.append(mat_material_003)
me_cube_001.materials.append(mat_material_004)
me_cube_001.materials.append(mat_material_005)
me_cube_001.materials.append(mat_material_006)
me_cube_001.use_remesh_preserve_volume = False
me_cube_001.use_remesh_preserve_attributes = False
me_cube_001.use_mirror_vertex_groups = False
me_cube_001.update()

# ---- objects
ob_hemi = bpy.data.objects.new('Hemi', light_hemi)
ob_robot = bpy.data.objects.new('Robot', me_cube)
ob_guns = bpy.data.objects.new('Guns', me_cube_001)

# ---- transforms, parenting, visibility, modifiers, constraints
ob_hemi.location = (5.089, -5.021, 9.551)
ob_hemi.lineart.crease_threshold = 0.0
ob_robot.location = (0.0, 0.0, 0.0)
ob_robot.lock_rotations_4d = False
ob_robot.empty_display_type = 'ARROWS'
ob_robot.lineart.crease_threshold = 0.0
_m = ob_robot.modifiers.new('Mirror', 'MIRROR')
_m = ob_robot.modifiers.new('EdgeSplit', 'EDGE_SPLIT')
ob_guns.parent = ob_robot
ob_guns.location = (0.0, 0.3678, 46.8)
ob_guns.lock_rotations_4d = False
ob_guns.empty_display_type = 'ARROWS'
ob_guns.lineart.crease_threshold = 0.0
_m = ob_guns.modifiers.new('Mirror', 'MIRROR')
_m = ob_guns.modifiers.new('EdgeSplit', 'EDGE_SPLIT')

# ---- collection membership
col_collection_1.objects.link(ob_hemi)
col_collection_1.objects.link(ob_robot)
col_collection_1.objects.link(ob_guns)

# ---- scene / render settings (as saved in the file)
scene.frame_start = 1; scene.frame_end = 250; scene.frame_set(132)
scene.render.engine = 'BLENDER_EEVEE_NEXT'
scene.render.resolution_percentage = 50
scene.render.dither_intensity = 0.0
scene.cycles.use_denoising = False
scene.cycles.samples = 128
scene.cycles.sampling_pattern = 'TABULATED_SOBOL'
scene.cycles.light_sampling_threshold = 0.0
scene.cycles.use_adaptive_sampling = False
scene.cycles.use_light_tree = False
scene.cycles.blur_glossy = 0.0
scene.cycles.sample_clamp_indirect = 0.0
scene.view_settings.view_transform = 'Standard'
bpy.context.view_layer.update()

# ---- added for rendering (the .blend has no active camera): camera
cam_auto = bpy.data.cameras.new('AutoCamera')
cam_auto.lens = 50.0
cam_auto.sensor_width = 36.0
cam_auto.clip_end = 1710.8
ob_auto_camera = bpy.data.objects.new('AutoCamera', cam_auto)
scene.collection.objects.link(ob_auto_camera)
ob_auto_camera.location = (97.4819, -125.992, 117.989)
ob_auto_camera.rotation_euler = (1.09748, -7.21219e-08, 0.694738)
scene.camera = ob_auto_camera
bpy.context.view_layer.update()
